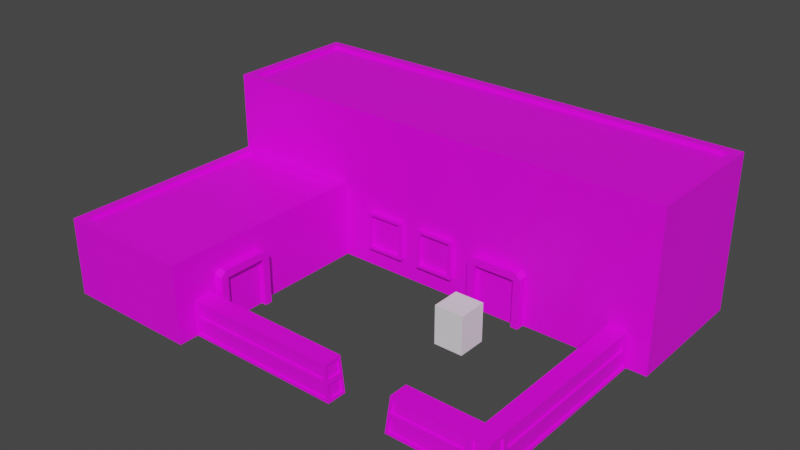 # Source: NATO_Barracks.blend  (saved by Blender 3.2.14; exported with 4.5.12 LTS)
import bpy
from mathutils import Matrix  # noqa: F401  (used for matrix-valued properties, if any)

bpy.ops.wm.read_factory_settings(use_empty=True)
scene = bpy.context.scene
scene.name = 'Scene'

# ---- collections
col_collection = bpy.data.collections.new('Collection'); scene.collection.children.link(col_collection)

# ---- images (referenced by path relative to the original .blend; pixels are not part of the script)
import os
ASSET_DIR = os.environ.get("B2B_ASSET_DIR", "")  # directory of the original .blend (textures are referenced by path, not embedded)
HERE = os.path.dirname(os.path.abspath(__file__))  # packed textures are extracted next to this script under _unpacked/

def load_image(name, relpath, width, height, colorspace="sRGB"):
    """Load a texture the original file referenced (path relative to the .blend, or extracted next to this script)."""
    p = next((c for c in (os.path.join(HERE, relpath), os.path.join(ASSET_DIR, relpath)) if relpath and os.path.exists(c)), "")
    if p:
        img = bpy.data.images.load(p, check_existing=True)
        img.name = name
    else:  # same state as the original file: an image datablock whose file is absent (Cycles renders it pink)
        img = bpy.data.images.new(name, width, height)
        img.source = "FILE"
        img.filepath = "//" + (relpath or name)
    img.colorspace_settings.name = colorspace
    return img
img_color_palette_png = load_image('color-palette.png', 'color-palette.png', 1024, 1024, 'sRGB')

# ---- materials (node trees are filled in below, after node groups)
mat_material = bpy.data.materials.new('Material')
mat_material.use_transparent_shadow = False

# ---- material node trees
mat_material.use_nodes = True; mat_material.node_tree.nodes.clear()
_N = mat_material.node_tree.nodes; _L = mat_material.node_tree.links
n0 = _N.new('ShaderNodeBsdfPrincipled'); n0.name = 'Principled BSDF'; n0.location = (10, 300)
n0.distribution = 'GGX'
n0.subsurface_method = 'RANDOM_WALK_SKIN'
n0.inputs[3].default_value = 1.45
n0.inputs[27].default_value = (0.0, 0.0, 0.0, 1.0)
n0.inputs[28].default_value = 1.0
n1 = _N.new('ShaderNodeOutputMaterial'); n1.name = 'Material Output'; n1.location = (300, 300)
n2 = _N.new('ShaderNodeTexImage'); n2.name = 'Image Texture'; n2.location = (-280, 280)
n2.image = img_color_palette_png
n2.interpolation = 'Closest'
_L.new(n0.outputs[0], n1.inputs[0])
_L.new(n2.outputs[0], n0.inputs[0])
n1.is_active_output = True

# ---- world
world_world = bpy.data.worlds.new('World'); scene.world = world_world
world_world.use_nodes = True; world_world.node_tree.nodes.clear()
_N = world_world.node_tree.nodes; _L = world_world.node_tree.links
n0 = _N.new('ShaderNodeOutputWorld'); n0.name = 'World Output'; n0.location = (300, 300)
n1 = _N.new('ShaderNodeBackground'); n1.name = 'Background'; n1.location = (10, 300)
n1.inputs[0].default_value = (0.05088, 0.05088, 0.05088, 1.0)
_L.new(n1.outputs[0], n0.inputs[0])
n0.is_active_output = True
world_world.color = (0.05088, 0.05088, 0.05088)
world_world.use_sun_shadow = False
world_world.sun_shadow_jitter_overblur = 0.0

# ---- meshes
me_cube = bpy.data.meshes.new('Cube')
me_cube.from_pydata([(-10.77, -13.03, -0.004742), (-10.31, -12.57, 3.995), (-10.77, -2.028, -0.004742), (-10.31, -2.486, 3.995), (-3.773, -13.03, -0.004742), (-4.232, -12.57, 3.995), (-3.773, -2.028, -0.004742), (-4.232, -2.486, 3.995), (-10.77, 4.972, 3.995), (-10.77, 4.972, -0.004742), (-3.773, 4.972, -0.004742), (-3.773, 4.972, 3.995), (13.23, -2.028, 3.995), (13.23, -2.028, -0.004742), (13.23, 4.972, 3.995), (13.23, 4.972, -0.004742), (-10.31, -1.569, 7.995), (-3.773, -1.569, 7.995), (-10.31, 4.514, 7.995), (-3.773, 4.514, 7.995), (12.77, 4.514, 7.995), (12.77, -1.569, 7.995), (-10.77, -13.03, 3.995), (-10.77, -2.028, 3.995), (-3.773, -2.028, 3.995), (-3.773, -13.03, 3.995), (-10.77, -2.028, 7.995), (-3.773, -2.028, 7.995), (-10.77, 4.972, 7.995), (-3.773, 4.972, 7.995), (13.23, 4.972, 7.995), (13.23, -2.028, 7.995), (-3.773, 4.514, 7.798), (-3.773, -1.569, 7.798), (-10.31, -12.57, 3.798), (-10.31, -2.486, 3.798), (-4.232, -2.486, 3.798), (-4.232, -12.57, 3.798), (-10.31, -1.569, 7.798), (-10.31, 4.514, 7.798), (12.77, 4.514, 7.798), (12.77, -1.569, 7.798), (11.23, -11.03, -0.004742), (11.2, -10.93, 1.795), (11.23, -2.036, -0.004742), (11.2, -2.036, 1.795), (12.23, -11.03, -0.004742), (12.15, -10.93, 1.795), (12.23, -2.036, -0.004742), (12.15, -2.036, 1.795), (11.23, -12.03, -0.004742), (11.2, -11.88, 1.795), (12.15, -11.88, 1.795), (12.23, -12.03, -0.004742), (7.227, -11.03, -0.004742), (7.396, -10.93, 1.795), (7.227, -12.03, -0.004742), (7.396, -11.88, 1.795), (4.227, -11.03, -0.004742), (4.027, -11.05, 1.795), (4.227, -12.03, -0.004742), (4.027, -12.0, 1.795), (-3.773, -11.03, -0.004742), (-3.773, -11.05, 1.795), (-3.773, -12.03, -0.004742), (-3.773, -12.0, 1.795), (-10.07, 4.972, 4.995), (-10.07, 4.972, 6.995), (-9.928, 5.241, 5.141), (-9.928, 5.241, 6.85), (-8.073, 4.972, 4.995), (-8.073, 4.972, 6.995), (-8.219, 5.241, 5.141), (-8.219, 5.241, 6.85), (-10.07, 5.241, 6.995), (-10.07, 5.241, 4.995), (-8.073, 5.241, 4.995), (-8.073, 5.241, 6.995), (-9.928, 5.035, 6.85), (-9.928, 5.035, 5.141), (-8.219, 5.035, 5.141), (-8.219, 5.035, 6.85), (-7.073, 4.972, 4.995), (-7.073, 4.972, 6.995), (-6.928, 5.241, 5.141), (-6.928, 5.241, 6.85), (-5.073, 4.972, 4.995), (-5.073, 4.972, 6.995), (-5.219, 5.241, 5.141), (-5.219, 5.241, 6.85), (-7.073, 5.241, 6.995), (-7.073, 5.241, 4.995), (-5.073, 5.241, 4.995), (-5.073, 5.241, 6.995), (-6.928, 5.035, 6.85), (-6.928, 5.035, 5.141), (-5.219, 5.035, 5.141), (-5.219, 5.035, 6.85), (-4.073, 4.972, 4.995), (-4.073, 4.972, 6.995), (-3.928, 5.241, 5.141), (-3.928, 5.241, 6.85), (-2.073, 4.972, 4.995), (-2.073, 4.972, 6.995), (-2.219, 5.241, 5.141), (-2.219, 5.241, 6.85), (-4.073, 5.241, 6.995), (-4.073, 5.241, 4.995), (-2.073, 5.241, 4.995), (-2.073, 5.241, 6.995), (-3.928, 5.035, 6.85), (-3.928, 5.035, 5.141), (-2.219, 5.035, 5.141), (-2.219, 5.035, 6.85), (-1.073, 4.972, 4.995), (-1.073, 4.972, 6.995), (-0.9276, 5.241, 5.141), (-0.9276, 5.241, 6.85), (0.9268, 4.972, 4.995), (0.9268, 4.972, 6.995), (0.7812, 5.241, 5.141), (0.7812, 5.241, 6.85), (-1.073, 5.241, 6.995), (-1.073, 5.241, 4.995), (0.9268, 5.241, 4.995), (0.9268, 5.241, 6.995), (-0.9276, 5.035, 6.85), (-0.9276, 5.035, 5.141), (0.7812, 5.035, 5.141), (0.7812, 5.035, 6.85), (1.927, 4.972, 4.995), (1.927, 4.972, 6.995), (2.072, 5.241, 5.141), (2.072, 5.241, 6.85), (3.927, 4.972, 4.995), (3.927, 4.972, 6.995), (3.781, 5.241, 5.141), (3.781, 5.241, 6.85), (1.927, 5.241, 6.995), (1.927, 5.241, 4.995), (3.927, 5.241, 4.995), (3.927, 5.241, 6.995), (2.072, 5.035, 6.85), (2.072, 5.035, 5.141), (3.781, 5.035, 5.141), (3.781, 5.035, 6.85), (4.927, 4.972, 4.995), (4.927, 4.972, 6.995), (5.072, 5.241, 5.141), (5.072, 5.241, 6.85), (6.927, 4.972, 4.995), (6.927, 4.972, 6.995), (6.781, 5.241, 5.141), (6.781, 5.241, 6.85), (4.927, 5.241, 6.995), (4.927, 5.241, 4.995), (6.927, 5.241, 4.995), (6.927, 5.241, 6.995), (5.072, 5.035, 6.85), (5.072, 5.035, 5.141), (6.781, 5.035, 5.141), (6.781, 5.035, 6.85), (7.927, 4.972, 4.995), (7.927, 4.972, 6.995), (8.072, 5.241, 5.141), (8.072, 5.241, 6.85), (9.927, 4.972, 4.995), (9.927, 4.972, 6.995), (9.781, 5.241, 5.141), (9.781, 5.241, 6.85), (7.927, 5.241, 6.995), (7.927, 5.241, 4.995), (9.927, 5.241, 4.995), (9.927, 5.241, 6.995), (8.072, 5.035, 6.85), (8.072, 5.035, 5.141), (9.781, 5.035, 5.141), (9.781, 5.035, 6.85), (10.93, 4.972, 4.995), (10.93, 4.972, 6.995), (11.07, 5.241, 5.141), (11.07, 5.241, 6.85), (12.93, 4.972, 4.995), (12.93, 4.972, 6.995), (12.78, 5.241, 5.141), (12.78, 5.241, 6.85), (10.93, 5.241, 6.995), (10.93, 5.241, 4.995), (12.93, 5.241, 4.995), (12.93, 5.241, 6.995), (11.07, 5.035, 6.85), (11.07, 5.035, 5.141), (12.78, 5.035, 5.141), (12.78, 5.035, 6.85), (-8.219, 5.035, 2.85), (-8.219, 5.035, 1.141), (-9.928, 5.035, 1.141), (-9.928, 5.035, 2.85), (-8.073, 5.241, 2.995), (-8.073, 5.241, 0.9953), (-10.07, 5.241, 0.9953), (-10.07, 5.241, 2.995), (-8.219, 5.241, 2.85), (-8.219, 5.241, 1.141), (-8.073, 4.972, 2.995), (-8.073, 4.972, 0.9953), (-9.928, 5.241, 2.85), (-9.928, 5.241, 1.141), (-10.07, 4.972, 2.995), (-10.07, 4.972, 0.9953), (-7.073, 4.972, 0.9953), (-7.073, 4.972, 2.995), (-6.928, 5.241, 1.141), (-6.928, 5.241, 2.85), (-5.073, 4.972, 0.9953), (-5.073, 4.972, 2.995), (-5.219, 5.241, 1.141), (-5.219, 5.241, 2.85), (-7.073, 5.241, 2.995), (-7.073, 5.241, 0.9953), (-5.073, 5.241, 0.9953), (-5.073, 5.241, 2.995), (-6.928, 5.035, 2.85), (-6.928, 5.035, 1.141), (-5.219, 5.035, 1.141), (-5.219, 5.035, 2.85), (-4.073, 4.972, 0.9953), (-4.073, 4.972, 2.995), (-3.928, 5.241, 1.141), (-3.928, 5.241, 2.85), (-2.073, 4.972, 0.9953), (-2.073, 4.972, 2.995), (-2.219, 5.241, 1.141), (-2.219, 5.241, 2.85), (-4.073, 5.241, 2.995), (-4.073, 5.241, 0.9953), (-2.073, 5.241, 0.9953), (-2.073, 5.241, 2.995), (-3.928, 5.035, 2.85), (-3.928, 5.035, 1.141), (-2.219, 5.035, 1.141), (-2.219, 5.035, 2.85), (-1.073, 4.972, 0.9953), (-1.073, 4.972, 2.995), (-0.9276, 5.241, 1.141), (-0.9276, 5.241, 2.85), (0.9268, 4.972, 0.9953), (0.9268, 4.972, 2.995), (0.7812, 5.241, 1.141), (0.7812, 5.241, 2.85), (-1.073, 5.241, 2.995), (-1.073, 5.241, 0.9953), (0.9268, 5.241, 0.9953), (0.9268, 5.241, 2.995), (-0.9276, 5.035, 2.85), (-0.9276, 5.035, 1.141), (0.7812, 5.035, 1.141), (0.7812, 5.035, 2.85), (1.927, 4.972, 0.9953), (1.927, 4.972, 2.995), (2.072, 5.241, 1.141), (2.072, 5.241, 2.85), (3.927, 4.972, 0.9953), (3.927, 4.972, 2.995), (3.781, 5.241, 1.141), (3.781, 5.241, 2.85), (1.927, 5.241, 2.995), (1.927, 5.241, 0.9953), (3.927, 5.241, 0.9953), (3.927, 5.241, 2.995), (2.072, 5.035, 2.85), (2.072, 5.035, 1.141), (3.781, 5.035, 1.141), (3.781, 5.035, 2.85), (4.927, 4.972, 0.9953), (4.927, 4.972, 2.995), (5.072, 5.241, 1.141), (5.072, 5.241, 2.85), (6.927, 4.972, 0.9953), (6.927, 4.972, 2.995), (6.781, 5.241, 1.141), (6.781, 5.241, 2.85), (4.927, 5.241, 2.995), (4.927, 5.241, 0.9953), (6.927, 5.241, 0.9953), (6.927, 5.241, 2.995), (5.072, 5.035, 2.85), (5.072, 5.035, 1.141), (6.781, 5.035, 1.141), (6.781, 5.035, 2.85), (7.927, 4.972, 0.9953), (7.927, 4.972, 2.995), (8.072, 5.241, 1.141), (8.072, 5.241, 2.85), (9.927, 4.972, 0.9953), (9.927, 4.972, 2.995), (9.781, 5.241, 1.141), (9.781, 5.241, 2.85), (7.927, 5.241, 2.995), (7.927, 5.241, 0.9953), (9.927, 5.241, 0.9953), (9.927, 5.241, 2.995), (8.072, 5.035, 2.85), (8.072, 5.035, 1.141), (9.781, 5.035, 1.141), (9.781, 5.035, 2.85), (10.93, 4.972, 0.9953), (10.93, 4.972, 2.995), (11.07, 5.241, 1.141), (11.07, 5.241, 2.85), (12.93, 4.972, 0.9953), (12.93, 4.972, 2.995), (12.78, 5.241, 1.141), (12.78, 5.241, 2.85), (10.93, 5.241, 2.995), (10.93, 5.241, 0.9953), (12.93, 5.241, 0.9953), (12.93, 5.241, 2.995), (11.07, 5.035, 2.85), (11.07, 5.035, 1.141), (12.78, 5.035, 1.141), (12.78, 5.035, 2.85), (4.039, -2.028, -0.004742), (4.414, -2.201, -0.007417), (6.939, -2.028, -0.004742), (4.414, -2.476, 2.423), (4.039, -2.476, -0.007417), (6.564, -2.476, 2.423), (6.939, -2.476, -0.007417), (6.564, -2.201, -0.007417), (4.414, -2.476, -0.007417), (6.564, -2.476, -0.007417), (4.039, -2.028, 2.548), (4.289, -2.028, 2.798), (4.289, -2.476, 2.798), (4.039, -2.476, 2.548), (4.216, -2.476, 2.621), (6.689, -2.028, 2.798), (6.939, -2.028, 2.548), (6.939, -2.476, 2.548), (6.689, -2.476, 2.798), (6.762, -2.476, 2.621), (4.414, -2.201, 2.423), (6.564, -2.201, 2.423), (-3.787, -10.75, -0.004742), (-3.614, -10.38, -0.007417), (-3.787, -7.854, -0.004742), (-3.339, -10.38, 2.423), (-3.339, -10.75, -0.007417), (-3.339, -8.228, 2.423), (-3.339, -7.854, -0.007417), (-3.614, -8.228, -0.007417), (-3.339, -10.38, -0.007417), (-3.339, -8.228, -0.007417), (-3.787, -10.75, 2.548), (-3.787, -10.5, 2.798), (-3.339, -10.5, 2.798), (-3.339, -10.75, 2.548), (-3.339, -10.58, 2.621), (-3.787, -8.104, 2.798), (-3.787, -7.854, 2.548), (-3.339, -7.854, 2.548), (-3.339, -8.104, 2.798), (-3.339, -8.03, 2.621), (-3.614, -10.38, 2.423), (-3.614, -8.228, 2.423), (4.127, -11.04, 0.8953), (4.127, -12.02, 0.8953), (-3.773, -11.04, 0.8953), (-3.773, -12.02, 0.8953), (11.21, -10.98, 0.8953), (11.21, -2.036, 0.8953), (12.19, -2.036, 0.8953), (12.19, -10.98, 0.8953), (11.21, -11.96, 0.8953), (12.19, -11.96, 0.8953), (7.311, -10.98, 0.8953), (7.311, -11.96, 0.8953), (11.21, -10.85, 1.023), (11.2, -10.81, 1.668), (11.2, -2.489, 1.668), (11.21, -2.361, 1.023), (12.18, -2.361, 1.023), (12.15, -2.489, 1.668), (12.15, -10.81, 1.668), (12.18, -10.85, 1.023), (12.05, -11.95, 1.022), (12.02, -11.89, 1.668), (11.33, -11.89, 1.668), (11.34, -11.95, 1.022), (12.18, -11.1, 1.023), (12.15, -11.07, 1.668), (12.15, -11.77, 1.668), (12.18, -11.82, 1.023), (7.299, -11.12, 0.7683), (7.239, -11.15, 0.1222), (7.239, -11.89, 0.1222), (7.299, -11.84, 0.7683), (11.09, -10.99, 0.768), (11.1, -11.02, 0.1226), (7.367, -11.02, 0.1226), (7.427, -10.99, 0.768), (11.08, -11.95, 1.022), (11.07, -11.89, 1.668), (7.512, -11.89, 1.668), (7.451, -11.95, 1.022), (4.141, -11.17, 0.7686), (4.141, -11.89, 0.7686), (4.213, -11.9, 0.1219), (4.213, -11.16, 0.1219), (4.013, -11.04, 0.7678), (4.084, -11.03, 0.1227), (-3.631, -11.03, 0.1227), (-3.559, -11.04, 0.7678), (3.984, -12.01, 1.023), (3.913, -12.0, 1.668), (-3.459, -12.0, 1.668), (-3.531, -12.01, 1.023), (4.084, -12.03, 0.1227), (4.013, -12.02, 0.7678), (-3.559, -12.02, 0.7678), (-3.631, -12.03, 0.1227), (3.913, -11.05, 1.668), (3.984, -11.04, 1.023), (-3.531, -11.04, 1.023), (-3.459, -11.05, 1.668), (4.041, -11.18, 1.669), (4.041, -11.88, 1.669), (4.113, -11.89, 1.022), (4.113, -11.17, 1.022), (11.1, -12.02, 0.1223), (11.09, -11.97, 0.7682), (7.427, -11.97, 0.7682), (7.367, -12.02, 0.1223), (11.07, -10.94, 1.668), (11.08, -10.97, 1.023), (7.451, -10.97, 1.023), (7.512, -10.94, 1.668), (7.384, -11.07, 1.668), (7.323, -11.1, 1.022), (7.323, -11.82, 1.022), (7.384, -11.77, 1.668), (12.22, -11.15, 0.1226), (12.19, -11.12, 0.7679), (12.19, -11.84, 0.7679), (12.22, -11.89, 0.1226), (12.09, -12.02, 0.1223), (12.06, -11.97, 0.7682), (11.34, -11.97, 0.7682), (11.35, -12.02, 0.1223), (12.22, -2.183, 0.1226), (12.19, -2.311, 0.7679), (12.19, -10.86, 0.7679), (12.22, -10.89, 0.1226), (11.22, -10.89, 0.1227), (11.21, -10.86, 0.7678), (11.21, -2.311, 0.7678), (11.22, -2.183, 0.1227), (11.3, -10.85, 1.024), (11.29, -10.81, 1.669), (11.3, -2.361, 1.024), (11.29, -2.489, 1.669), (12.06, -2.489, 1.664), (12.09, -2.361, 1.019), (12.09, -10.85, 1.019), (12.06, -10.81, 1.664), (12.02, -11.8, 1.661), (12.05, -11.86, 1.015), (11.34, -11.86, 1.015), (11.33, -11.8, 1.661), (12.06, -11.07, 1.664), (12.09, -11.1, 1.019), (12.09, -11.82, 1.019), (12.06, -11.77, 1.664), (7.329, -11.15, 0.1137), (7.39, -11.12, 0.7599), (7.39, -11.84, 0.7599), (7.329, -11.89, 0.1137), (11.1, -11.11, 0.1273), (11.09, -11.08, 0.7727), (7.427, -11.08, 0.7727), (7.367, -11.11, 0.1273), (11.08, -11.86, 1.015), (11.07, -11.8, 1.661), (7.451, -11.86, 1.015), (7.512, -11.8, 1.661), (4.051, -11.89, 0.7586), (4.051, -11.17, 0.7586), (4.123, -11.16, 0.1119), (4.123, -11.9, 0.1119), (4.084, -11.12, 0.1215), (4.013, -11.13, 0.7665), (-3.559, -11.13, 0.7665), (-3.631, -11.12, 0.1215), (3.984, -11.92, 1.021), (3.913, -11.91, 1.667), (-3.531, -11.92, 1.021), (-3.459, -11.91, 1.667), (4.084, -11.94, 0.1215), (4.013, -11.93, 0.7665), (-3.631, -11.94, 0.1215), (-3.559, -11.93, 0.7665), (3.984, -11.13, 1.021), (3.913, -11.14, 1.667), (-3.459, -11.14, 1.667), (-3.531, -11.13, 1.021), (3.951, -11.88, 1.659), (3.951, -11.18, 1.659), (4.023, -11.17, 1.012), (4.023, -11.89, 1.012), (11.1, -11.93, 0.1151), (11.09, -11.88, 0.761), (7.367, -11.93, 0.1151), (7.427, -11.88, 0.761), (11.08, -11.06, 1.027), (11.07, -11.03, 1.673), (7.512, -11.03, 1.673), (7.451, -11.06, 1.027), (7.413, -11.1, 1.014), (7.474, -11.07, 1.66), (7.474, -11.77, 1.66), (7.413, -11.82, 1.014), (12.1, -11.12, 0.7638), (12.13, -11.15, 0.1185), (12.13, -11.89, 0.1185), (12.1, -11.84, 0.7638), (12.06, -11.88, 0.761), (12.09, -11.93, 0.1151), (11.35, -11.93, 0.1151), (11.34, -11.88, 0.761), (12.1, -2.311, 0.7638), (12.13, -2.183, 0.1185), (12.13, -10.89, 0.1185), (12.1, -10.86, 0.7638), (11.32, -10.89, 0.1243), (11.3, -10.86, 0.7694), (11.32, -2.183, 0.1243), (11.3, -2.311, 0.7694), (0.9268, -2.028, 0.9953), (0.9268, -2.028, 2.995), (1.072, -2.297, 1.141), (1.072, -2.297, 2.85), (2.927, -2.028, 0.9953), (2.927, -2.028, 2.995), (2.781, -2.297, 1.141), (2.781, -2.297, 2.85), (0.9268, -2.297, 2.995), (0.9268, -2.297, 0.9953), (2.927, -2.297, 0.9953), (2.927, -2.297, 2.995), (1.072, -2.091, 2.85), (1.072, -2.091, 1.141), (2.781, -2.091, 1.141), (2.781, -2.091, 2.85), (-2.073, -2.028, 0.9953), (-2.073, -2.028, 2.995), (-1.928, -2.297, 1.141), (-1.928, -2.297, 2.85), (-0.0732, -2.028, 0.9953), (-0.0732, -2.028, 2.995), (-0.2188, -2.297, 1.141), (-0.2188, -2.297, 2.85), (-2.073, -2.297, 2.995), (-2.073, -2.297, 0.9953), (-0.0732, -2.297, 0.9953), (-0.0732, -2.297, 2.995), (-1.928, -2.091, 2.85), (-1.928, -2.091, 1.141), (-0.2188, -2.091, 1.141), (-0.2188, -2.091, 2.85)], [], [(0, 22, 23, 2), (24, 6, 13, 12), (6, 24, 25, 4), (4, 25, 22, 0), (5, 7, 36, 37), (9, 8, 11, 10), (8, 23, 26, 28), (2, 23, 8, 9), (12, 13, 15, 14), (12, 14, 30, 31), (10, 11, 14, 15), (19, 18, 39, 32), (17, 21, 41, 33), (14, 11, 29, 30), (23, 24, 27, 26), (24, 12, 31, 27), (11, 8, 28, 29), (1, 3, 23, 22), (3, 7, 24, 23), (7, 5, 25, 24), (5, 1, 22, 25), (17, 16, 26, 27), (18, 19, 29, 28), (16, 18, 28, 26), (20, 21, 31, 30), (21, 17, 27, 31), (19, 20, 30, 29), (36, 35, 34, 37), (38, 33, 32, 39), (32, 33, 41, 40), (20, 19, 32, 40), (18, 16, 38, 39), (1, 5, 37, 34), (3, 1, 34, 35), (21, 20, 40, 41), (16, 17, 33, 38), (7, 3, 35, 36), (435, 436, 517, 514), (371, 45, 49, 372), (385, 382, 463, 464), (42, 50, 56, 54), (44, 48, 46, 42), (49, 45, 43, 47), (396, 397, 476, 477), (42, 46, 53, 50), (47, 43, 51, 52), (437, 434, 515, 516), (382, 383, 462, 463), (448, 449, 528, 529), (395, 396, 477, 474), (51, 43, 55, 57), (434, 435, 514, 515), (368, 62, 64, 369), (58, 60, 64, 62), (447, 448, 529, 526), (61, 59, 63, 65), (397, 394, 475, 476), (66, 67, 74, 75), (69, 73, 81, 78), (76, 77, 71, 70), (70, 71, 67, 66), (75, 76, 70, 66), (77, 74, 67, 71), (69, 68, 75, 74), (68, 72, 76, 75), (73, 69, 74, 77), (72, 73, 77, 76), (79, 78, 81, 80), (68, 69, 78, 79), (73, 72, 80, 81), (72, 68, 79, 80), (82, 83, 90, 91), (85, 89, 97, 94), (92, 93, 87, 86), (86, 87, 83, 82), (91, 92, 86, 82), (93, 90, 83, 87), (85, 84, 91, 90), (84, 88, 92, 91), (89, 85, 90, 93), (88, 89, 93, 92), (95, 94, 97, 96), (84, 85, 94, 95), (89, 88, 96, 97), (88, 84, 95, 96), (98, 99, 106, 107), (101, 105, 113, 110), (108, 109, 103, 102), (102, 103, 99, 98), (107, 108, 102, 98), (109, 106, 99, 103), (101, 100, 107, 106), (100, 104, 108, 107), (105, 101, 106, 109), (104, 105, 109, 108), (111, 110, 113, 112), (100, 101, 110, 111), (105, 104, 112, 113), (104, 100, 111, 112), (114, 115, 122, 123), (117, 121, 129, 126), (124, 125, 119, 118), (118, 119, 115, 114), (123, 124, 118, 114), (125, 122, 115, 119), (117, 116, 123, 122), (116, 120, 124, 123), (121, 117, 122, 125), (120, 121, 125, 124), (127, 126, 129, 128), (116, 117, 126, 127), (121, 120, 128, 129), (120, 116, 127, 128), (130, 131, 138, 139), (133, 137, 145, 142), (140, 141, 135, 134), (134, 135, 131, 130), (139, 140, 134, 130), (141, 138, 131, 135), (133, 132, 139, 138), (132, 136, 140, 139), (137, 133, 138, 141), (136, 137, 141, 140), (143, 142, 145, 144), (132, 133, 142, 143), (137, 136, 144, 145), (136, 132, 143, 144), (146, 147, 154, 155), (149, 153, 161, 158), (156, 157, 151, 150), (150, 151, 147, 146), (155, 156, 150, 146), (157, 154, 147, 151), (149, 148, 155, 154), (148, 152, 156, 155), (153, 149, 154, 157), (152, 153, 157, 156), (159, 158, 161, 160), (148, 149, 158, 159), (153, 152, 160, 161), (152, 148, 159, 160), (162, 163, 170, 171), (165, 169, 177, 174), (172, 173, 167, 166), (166, 167, 163, 162), (171, 172, 166, 162), (173, 170, 163, 167), (165, 164, 171, 170), (164, 168, 172, 171), (169, 165, 170, 173), (168, 169, 173, 172), (175, 174, 177, 176), (164, 165, 174, 175), (169, 168, 176, 177), (168, 164, 175, 176), (178, 179, 186, 187), (181, 185, 193, 190), (188, 189, 183, 182), (182, 183, 179, 178), (187, 188, 182, 178), (189, 186, 179, 183), (181, 180, 187, 186), (180, 184, 188, 187), (185, 181, 186, 189), (184, 185, 189, 188), (191, 190, 193, 192), (180, 181, 190, 191), (185, 184, 192, 193), (184, 180, 191, 192), (203, 207, 196, 195), (202, 203, 195, 194), (207, 206, 197, 196), (196, 197, 194, 195), (203, 202, 198, 199), (202, 206, 201, 198), (207, 203, 199, 200), (206, 207, 200, 201), (198, 201, 208, 204), (200, 199, 205, 209), (205, 204, 208, 209), (199, 198, 204, 205), (206, 202, 194, 197), (209, 208, 201, 200), (210, 211, 218, 219), (213, 217, 225, 222), (220, 221, 215, 214), (214, 215, 211, 210), (219, 220, 214, 210), (221, 218, 211, 215), (213, 212, 219, 218), (212, 216, 220, 219), (217, 213, 218, 221), (216, 217, 221, 220), (223, 222, 225, 224), (212, 213, 222, 223), (217, 216, 224, 225), (216, 212, 223, 224), (226, 227, 234, 235), (229, 233, 241, 238), (236, 237, 231, 230), (230, 231, 227, 226), (235, 236, 230, 226), (237, 234, 227, 231), (229, 228, 235, 234), (228, 232, 236, 235), (233, 229, 234, 237), (232, 233, 237, 236), (239, 238, 241, 240), (228, 229, 238, 239), (233, 232, 240, 241), (232, 228, 239, 240), (242, 243, 250, 251), (245, 249, 257, 254), (252, 253, 247, 246), (246, 247, 243, 242), (251, 252, 246, 242), (253, 250, 243, 247), (245, 244, 251, 250), (244, 248, 252, 251), (249, 245, 250, 253), (248, 249, 253, 252), (255, 254, 257, 256), (244, 245, 254, 255), (249, 248, 256, 257), (248, 244, 255, 256), (258, 259, 266, 267), (261, 265, 273, 270), (268, 269, 263, 262), (262, 263, 259, 258), (267, 268, 262, 258), (269, 266, 259, 263), (261, 260, 267, 266), (260, 264, 268, 267), (265, 261, 266, 269), (264, 265, 269, 268), (271, 270, 273, 272), (260, 261, 270, 271), (265, 264, 272, 273), (264, 260, 271, 272), (274, 275, 282, 283), (277, 281, 289, 286), (284, 285, 279, 278), (278, 279, 275, 274), (283, 284, 278, 274), (285, 282, 275, 279), (277, 276, 283, 282), (276, 280, 284, 283), (281, 277, 282, 285), (280, 281, 285, 284), (287, 286, 289, 288), (276, 277, 286, 287), (281, 280, 288, 289), (280, 276, 287, 288), (290, 291, 298, 299), (293, 297, 305, 302), (300, 301, 295, 294), (294, 295, 291, 290), (299, 300, 294, 290), (301, 298, 291, 295), (293, 292, 299, 298), (292, 296, 300, 299), (297, 293, 298, 301), (296, 297, 301, 300), (303, 302, 305, 304), (292, 293, 302, 303), (297, 296, 304, 305), (296, 292, 303, 304), (306, 307, 314, 315), (309, 313, 321, 318), (316, 317, 311, 310), (310, 311, 307, 306), (315, 316, 310, 306), (317, 314, 307, 311), (309, 308, 315, 314), (308, 312, 316, 315), (313, 309, 314, 317), (312, 313, 317, 316), (319, 318, 321, 320), (308, 309, 318, 319), (313, 312, 320, 321), (312, 308, 319, 320), (332, 333, 337, 338, 324, 322), (325, 330, 323, 342), (327, 331, 328, 339, 341), (330, 325, 336, 335, 326), (337, 333, 334, 340), (342, 323, 329, 343), (325, 327, 341, 340, 334, 336), (334, 335, 336), (334, 333, 332, 335), (332, 322, 326, 335), (339, 340, 341), (339, 338, 337, 340), (324, 338, 339, 328), (354, 355, 359, 360, 346, 344), (331, 327, 343, 329), (327, 325, 342, 343), (347, 352, 345, 364), (349, 353, 350, 361, 363), (352, 347, 358, 357, 348), (359, 355, 356, 362), (364, 345, 351, 365), (347, 349, 363, 362, 356, 358), (356, 357, 358), (356, 355, 354, 357), (354, 344, 348, 357), (361, 362, 363), (361, 360, 359, 362), (346, 360, 361, 350), (353, 349, 365, 351), (349, 347, 364, 365), (408, 409, 488, 489), (449, 446, 527, 528), (63, 368, 369, 65), (394, 395, 474, 475), (407, 408, 489, 486), (446, 447, 526, 527), (409, 406, 487, 488), (420, 421, 500, 501), (406, 407, 486, 487), (419, 420, 501, 499), (44, 371, 372, 48), (380, 381, 460, 461), (370, 43, 379, 378), (43, 45, 380, 379), (45, 371, 381, 380), (371, 370, 378, 381), (372, 49, 383, 382), (49, 47, 384, 383), (47, 373, 385, 384), (373, 372, 382, 385), (375, 52, 387, 386), (52, 51, 388, 387), (51, 374, 389, 388), (374, 375, 386, 389), (373, 47, 391, 390), (47, 52, 392, 391), (52, 375, 393, 392), (375, 373, 390, 393), (376, 54, 395, 394), (54, 56, 396, 395), (56, 377, 397, 396), (377, 376, 394, 397), (370, 42, 399, 398), (42, 54, 400, 399), (54, 376, 401, 400), (376, 370, 398, 401), (374, 51, 403, 402), (51, 57, 404, 403), (57, 377, 405, 404), (377, 374, 402, 405), (366, 367, 407, 406), (367, 60, 408, 407), (60, 58, 409, 408), (58, 366, 406, 409), (366, 58, 411, 410), (58, 62, 412, 411), (62, 368, 413, 412), (368, 366, 410, 413), (367, 61, 415, 414), (61, 65, 416, 415), (65, 369, 417, 416), (369, 367, 414, 417), (60, 367, 419, 418), (367, 369, 420, 419), (369, 64, 421, 420), (64, 60, 418, 421), (59, 366, 423, 422), (366, 368, 424, 423), (368, 63, 425, 424), (63, 59, 422, 425), (59, 61, 427, 426), (61, 367, 428, 427), (367, 366, 429, 428), (366, 59, 426, 429), (50, 374, 431, 430), (374, 377, 432, 431), (377, 56, 433, 432), (56, 50, 430, 433), (43, 370, 435, 434), (370, 376, 436, 435), (376, 55, 437, 436), (55, 43, 434, 437), (55, 376, 439, 438), (376, 377, 440, 439), (377, 57, 441, 440), (57, 55, 438, 441), (46, 373, 443, 442), (373, 375, 444, 443), (375, 53, 445, 444), (53, 46, 442, 445), (53, 375, 447, 446), (375, 374, 448, 447), (374, 50, 449, 448), (50, 53, 446, 449), (48, 372, 451, 450), (372, 373, 452, 451), (373, 46, 453, 452), (46, 48, 450, 453), (42, 370, 455, 454), (370, 371, 456, 455), (371, 44, 457, 456), (44, 42, 454, 457), (458, 459, 461, 460), (463, 462, 465, 464), (467, 466, 469, 468), (471, 470, 473, 472), (475, 474, 477, 476), (479, 478, 481, 480), (482, 483, 485, 484), (487, 486, 489, 488), (491, 490, 493, 492), (494, 495, 497, 496), (498, 499, 501, 500), (503, 502, 505, 504), (507, 506, 509, 508), (510, 511, 513, 512), (515, 514, 517, 516), (519, 518, 521, 520), (523, 522, 525, 524), (527, 526, 529, 528), (531, 530, 533, 532), (534, 535, 537, 536), (422, 423, 502, 503), (383, 384, 465, 462), (436, 437, 516, 517), (425, 422, 503, 504), (384, 385, 464, 465), (423, 424, 505, 502), (410, 411, 490, 491), (424, 425, 504, 505), (413, 410, 491, 492), (450, 451, 530, 531), (411, 412, 493, 490), (398, 399, 478, 479), (453, 450, 531, 532), (412, 413, 492, 493), (401, 398, 479, 480), (451, 452, 533, 530), (438, 439, 518, 519), (399, 400, 481, 478), (452, 453, 532, 533), (386, 387, 466, 467), (441, 438, 519, 520), (400, 401, 480, 481), (389, 386, 467, 468), (439, 440, 521, 518), (426, 427, 506, 507), (387, 388, 469, 466), (440, 441, 520, 521), (429, 426, 507, 508), (388, 389, 468, 469), (427, 428, 509, 506), (414, 415, 495, 494), (428, 429, 508, 509), (417, 414, 494, 496), (454, 455, 535, 534), (415, 416, 497, 495), (402, 403, 483, 482), (457, 454, 534, 536), (416, 417, 496, 497), (405, 402, 482, 484), (455, 456, 537, 535), (442, 443, 522, 523), (403, 404, 485, 483), (456, 457, 536, 537), (390, 391, 470, 471), (445, 442, 523, 524), (404, 405, 484, 485), (393, 390, 471, 472), (443, 444, 525, 522), (430, 431, 511, 510), (391, 392, 473, 470), (444, 445, 524, 525), (378, 379, 459, 458), (433, 430, 510, 512), (392, 393, 472, 473), (381, 378, 458, 460), (431, 432, 513, 511), (418, 419, 499, 498), (379, 380, 461, 459), (432, 433, 512, 513), (421, 418, 498, 500), (538, 547, 546, 539), (541, 550, 553, 545), (548, 542, 543, 549), (542, 538, 539, 543), (547, 538, 542, 548), (549, 543, 539, 546), (541, 546, 547, 540), (540, 547, 548, 544), (545, 549, 546, 541), (544, 548, 549, 545), (551, 552, 553, 550), (540, 551, 550, 541), (545, 553, 552, 544), (544, 552, 551, 540), (554, 563, 562, 555), (557, 566, 569, 561), (564, 558, 559, 565), (558, 554, 555, 559), (563, 554, 558, 564), (565, 559, 555, 562), (557, 562, 563, 556), (556, 563, 564, 560), (561, 565, 562, 557), (560, 564, 565, 561), (567, 568, 569, 566), (556, 567, 566, 557), (561, 569, 568, 560), (560, 568, 567, 556)])
_uv = me_cube.uv_layers.new(name='UVMap')
_uv.uv.foreach_set('vector', [0.1156, 0.9093, 0.1156, 0.9093, 0.1156, 0.9093, 0.1156, 0.9093, 0.1156, 0.9093, 0.1156, 0.9093, 0.1156, 0.9093, 0.1156, 0.9093, 0.1156, 0.9093, 0.1156, 0.9093, 0.1156, 0.9093, 0.1156, 0.9093, 0.1156, 0.9093, 0.1156, 0.9093, 0.1156, 0.9093, 0.1156, 0.9093, 0.1156, 0.9093, 0.1156, 0.9093, 0.1156, 0.9093, 0.1156, 0.9093, 0.1156, 0.9093, 0.1156, 0.9093, 0.1156, 0.9093, 0.1156, 0.9093, 0.1156, 0.9093, 0.1156, 0.9093, 0.1156, 0.9093, 0.1156, 0.9093, 0.1156, 0.9093, 0.1156, 0.9093, 0.1156, 0.9093, 0.1156, 0.9093, 0.1156, 0.9093, 0.1156, 0.9093, 0.1156, 0.9093, 0.1156, 0.9093, 0.1156, 0.9093, 0.1156, 0.9093, 0.1156, 0.9093, 0.1156, 0.9093, 0.1156, 0.9093, 0.1156, 0.9093, 0.1156, 0.9093, 0.1156, 0.9093, 0.1156, 0.9093, 0.1156, 0.9093, 0.1156, 0.9093, 0.1156, 0.9093, 0.1156, 0.9093, 0.1156, 0.9093, 0.1156, 0.9093, 0.1156, 0.9093, 0.1156, 0.9093, 0.1156, 0.9093, 0.1156, 0.9093, 0.1156, 0.9093, 0.1156, 0.9093, 0.1156, 0.9093, 0.1156, 0.9093, 0.1156, 0.9093, 0.1156, 0.9093, 0.1156, 0.9093, 0.1156, 0.9093, 0.1156, 0.9093, 0.1156, 0.9093, 0.1156, 0.9093, 0.1156, 0.9093, 0.1156, 0.9093, 0.1156, 0.9093, 0.1156, 0.9093, 0.1156, 0.9093, 0.1156, 0.9093, 0.1156, 0.9093, 0.1156, 0.9093, 0.1156, 0.9093, 0.1156, 0.9093, 0.1156, 0.9093, 0.1156, 0.9093, 0.1156, 0.9093, 0.1156, 0.9093, 0.1156, 0.9093, 0.1156, 0.9093, 0.1156, 0.9093, 0.1156, 0.9093, 0.1156, 0.9093, 0.1156, 0.9093, 0.1156, 0.9093, 0.1156, 0.9093, 0.1156, 0.9093, 0.1156, 0.9093, 0.1156, 0.9093, 0.1156, 0.9093, 0.1156, 0.9093, 0.1156, 0.9093, 0.1156, 0.9093, 0.1156, 0.9093, 0.1156, 0.9093, 0.1156, 0.9093, 0.1156, 0.9093, 0.1156, 0.9093, 0.1156, 0.9093, 0.1156, 0.9093, 0.1156, 0.9093, 0.1156, 0.9093, 0.1156, 0.9093, 0.1156, 0.9093, 0.1156, 0.9093, 0.1156, 0.9093, 0.1732, 0.8389, 0.1732, 0.8389, 0.1732, 0.8389, 0.1732, 0.8389, 0.1732, 0.8389, 0.1732, 0.8389, 0.1732, 0.8389, 0.1732, 0.8389, 0.1732, 0.8389, 0.1732, 0.8389, 0.1732, 0.8389, 0.1732, 0.8389, 0.1156, 0.9093, 0.1156, 0.9093, 0.1156, 0.9093, 0.1156, 0.9093, 0.1156, 0.9093, 0.1156, 0.9093, 0.1156, 0.9093, 0.1156, 0.9093, 0.1156, 0.9093, 0.1156, 0.9093, 0.1156, 0.9093, 0.1156, 0.9093, 0.1156, 0.9093, 0.1156, 0.9093, 0.1156, 0.9093, 0.1156, 0.9093, 0.1156, 0.9093, 0.1156, 0.9093, 0.1156, 0.9093, 0.1156, 0.9093, 0.1156, 0.9093, 0.1156, 0.9093, 0.1156, 0.9093, 0.1156, 0.9093, 0.1156, 0.9093, 0.1156, 0.9093, 0.1156, 0.9093, 0.1156, 0.9093, 0.1714, 0.81, 0.1714, 0.81, 0.1714, 0.81, 0.1714, 0.81, 0.1714, 0.81, 0.1714, 0.81, 0.1714, 0.81, 0.1714, 0.81, 0.1714, 0.81, 0.1714, 0.81, 0.1714, 0.81, 0.1714, 0.81, 0.1714, 0.81, 0.1714, 0.81, 0.1714, 0.81, 0.1714, 0.81, 0.1714, 0.81, 0.1714, 0.81, 0.1714, 0.81, 0.1714, 0.81, 0.1714, 0.81, 0.1714, 0.81, 0.1714, 0.81, 0.1714, 0.81, 0.1714, 0.81, 0.1714, 0.81, 0.1714, 0.81, 0.1714, 0.81, 0.1714, 0.81, 0.1714, 0.81, 0.1714, 0.81, 0.1714, 0.81, 0.1714, 0.81, 0.1714, 0.81, 0.1714, 0.81, 0.1714, 0.81, 0.1714, 0.81, 0.1714, 0.81, 0.1714, 0.81, 0.1714, 0.81, 0.1714, 0.81, 0.1714, 0.81, 0.1714, 0.81, 0.1714, 0.81, 0.1714, 0.81, 0.1714, 0.81, 0.1714, 0.81, 0.1714, 0.81, 0.1714, 0.81, 0.1714, 0.81, 0.1714, 0.81, 0.1714, 0.81, 0.1714, 0.81, 0.1714, 0.81, 0.1714, 0.81, 0.1714, 0.81, 0.1714, 0.81, 0.1714, 0.81, 0.1714, 0.81, 0.1714, 0.81, 0.1714, 0.81, 0.1714, 0.81, 0.1714, 0.81, 0.1714, 0.81, 0.1714, 0.81, 0.1714, 0.81, 0.1714, 0.81, 0.1714, 0.81, 0.1714, 0.81, 0.1714, 0.81, 0.1714, 0.81, 0.1714, 0.81, 0.1714, 0.81, 0.1714, 0.81, 0.1714, 0.81, 0.1714, 0.81, 0.1714, 0.81, 0.1714, 0.81, 0.1714, 0.81, 0.1714, 0.81, 0.1156, 0.9093, 0.1156, 0.9093, 0.1156, 0.9093, 0.1156, 0.9093, 0.1156, 0.9093, 0.1156, 0.9093, 0.1156, 0.9093, 0.1156, 0.9093, 0.1156, 0.9093, 0.1156, 0.9093, 0.1156, 0.9093, 0.1156, 0.9093, 0.1156, 0.9093, 0.1156, 0.9093, 0.1156, 0.9093, 0.1156, 0.9093, 0.1156, 0.9093, 0.1156, 0.9093, 0.1156, 0.9093, 0.1156, 0.9093, 0.1156, 0.9093, 0.1156, 0.9093, 0.1156, 0.9093, 0.1156, 0.9093, 0.1156, 0.9093, 0.1156, 0.9093, 0.1156, 0.9093, 0.1156, 0.9093, 0.1156, 0.9093, 0.1156, 0.9093, 0.1156, 0.9093, 0.1156, 0.9093, 0.1156, 0.9093, 0.1156, 0.9093, 0.1156, 0.9093, 0.1156, 0.9093, 0.1156, 0.9093, 0.1156, 0.9093, 0.1156, 0.9093, 0.1156, 0.9093, 0.4788, 0.5811, 0.4788, 0.5811, 0.4788, 0.5811, 0.4788, 0.5811, 0.1156, 0.9093, 0.1156, 0.9093, 0.1156, 0.9093, 0.1156, 0.9093, 0.1156, 0.9093, 0.1156, 0.9093, 0.1156, 0.9093, 0.1156, 0.9093, 0.1156, 0.9093, 0.1156, 0.9093, 0.1156, 0.9093, 0.1156, 0.9093, 0.1156, 0.9093, 0.1156, 0.9093, 0.1156, 0.9093, 0.1156, 0.9093, 0.1156, 0.9093, 0.1156, 0.9093, 0.1156, 0.9093, 0.1156, 0.9093, 0.1156, 0.9093, 0.1156, 0.9093, 0.1156, 0.9093, 0.1156, 0.9093, 0.1156, 0.9093, 0.1156, 0.9093, 0.1156, 0.9093, 0.1156, 0.9093, 0.1156, 0.9093, 0.1156, 0.9093, 0.1156, 0.9093, 0.1156, 0.9093, 0.1156, 0.9093, 0.1156, 0.9093, 0.1156, 0.9093, 0.1156, 0.9093, 0.1156, 0.9093, 0.1156, 0.9093, 0.1156, 0.9093, 0.1156, 0.9093, 0.1156, 0.9093, 0.1156, 0.9093, 0.1156, 0.9093, 0.1156, 0.9093, 0.1156, 0.9093, 0.1156, 0.9093, 0.1156, 0.9093, 0.1156, 0.9093, 0.1156, 0.9093, 0.1156, 0.9093, 0.1156, 0.9093, 0.1156, 0.9093, 0.4788, 0.5811, 0.4788, 0.5811, 0.4788, 0.5811, 0.4788, 0.5811, 0.1156, 0.9093, 0.1156, 0.9093, 0.1156, 0.9093, 0.1156, 0.9093, 0.1156, 0.9093, 0.1156, 0.9093, 0.1156, 0.9093, 0.1156, 0.9093, 0.1156, 0.9093, 0.1156, 0.9093, 0.1156, 0.9093, 0.1156, 0.9093, 0.1156, 0.9093, 0.1156, 0.9093, 0.1156, 0.9093, 0.1156, 0.9093, 0.1156, 0.9093, 0.1156, 0.9093, 0.1156, 0.9093, 0.1156, 0.9093, 0.1156, 0.9093, 0.1156, 0.9093, 0.1156, 0.9093, 0.1156, 0.9093, 0.1156, 0.9093, 0.1156, 0.9093, 0.1156, 0.9093, 0.1156, 0.9093, 0.1156, 0.9093, 0.1156, 0.9093, 0.1156, 0.9093, 0.1156, 0.9093, 0.1156, 0.9093, 0.1156, 0.9093, 0.1156, 0.9093, 0.1156, 0.9093, 0.1156, 0.9093, 0.1156, 0.9093, 0.1156, 0.9093, 0.1156, 0.9093, 0.1156, 0.9093, 0.1156, 0.9093, 0.1156, 0.9093, 0.1156, 0.9093, 0.1156, 0.9093, 0.1156, 0.9093, 0.1156, 0.9093, 0.1156, 0.9093, 0.1156, 0.9093, 0.1156, 0.9093, 0.1156, 0.9093, 0.1156, 0.9093, 0.4788, 0.5811, 0.4788, 0.5811, 0.4788, 0.5811, 0.4788, 0.5811, 0.1156, 0.9093, 0.1156, 0.9093, 0.1156, 0.9093, 0.1156, 0.9093, 0.1156, 0.9093, 0.1156, 0.9093, 0.1156, 0.9093, 0.1156, 0.9093, 0.1156, 0.9093, 0.1156, 0.9093, 0.1156, 0.9093, 0.1156, 0.9093, 0.1156, 0.9093, 0.1156, 0.9093, 0.1156, 0.9093, 0.1156, 0.9093, 0.1156, 0.9093, 0.1156, 0.9093, 0.1156, 0.9093, 0.1156, 0.9093, 0.1156, 0.9093, 0.1156, 0.9093, 0.1156, 0.9093, 0.1156, 0.9093, 0.1156, 0.9093, 0.1156, 0.9093, 0.1156, 0.9093, 0.1156, 0.9093, 0.1156, 0.9093, 0.1156, 0.9093, 0.1156, 0.9093, 0.1156, 0.9093, 0.1156, 0.9093, 0.1156, 0.9093, 0.1156, 0.9093, 0.1156, 0.9093, 0.1156, 0.9093, 0.1156, 0.9093, 0.1156, 0.9093, 0.1156, 0.9093, 0.1156, 0.9093, 0.1156, 0.9093, 0.1156, 0.9093, 0.1156, 0.9093, 0.1156, 0.9093, 0.1156, 0.9093, 0.1156, 0.9093, 0.1156, 0.9093, 0.1156, 0.9093, 0.1156, 0.9093, 0.1156, 0.9093, 0.1156, 0.9093, 0.4788, 0.5811, 0.4788, 0.5811, 0.4788, 0.5811, 0.4788, 0.5811, 0.1156, 0.9093, 0.1156, 0.9093, 0.1156, 0.9093, 0.1156, 0.9093, 0.1156, 0.9093, 0.1156, 0.9093, 0.1156, 0.9093, 0.1156, 0.9093, 0.1156, 0.9093, 0.1156, 0.9093, 0.1156, 0.9093, 0.1156, 0.9093, 0.1156, 0.9093, 0.1156, 0.9093, 0.1156, 0.9093, 0.1156, 0.9093, 0.1156, 0.9093, 0.1156, 0.9093, 0.1156, 0.9093, 0.1156, 0.9093, 0.1156, 0.9093, 0.1156, 0.9093, 0.1156, 0.9093, 0.1156, 0.9093, 0.1156, 0.9093, 0.1156, 0.9093, 0.1156, 0.9093, 0.1156, 0.9093, 0.1156, 0.9093, 0.1156, 0.9093, 0.1156, 0.9093, 0.1156, 0.9093, 0.1156, 0.9093, 0.1156, 0.9093, 0.1156, 0.9093, 0.1156, 0.9093, 0.1156, 0.9093, 0.1156, 0.9093, 0.1156, 0.9093, 0.1156, 0.9093, 0.1156, 0.9093, 0.1156, 0.9093, 0.1156, 0.9093, 0.1156, 0.9093, 0.1156, 0.9093, 0.1156, 0.9093, 0.1156, 0.9093, 0.1156, 0.9093, 0.1156, 0.9093, 0.1156, 0.9093, 0.1156, 0.9093, 0.1156, 0.9093, 0.4788, 0.5811, 0.4788, 0.5811, 0.4788, 0.5811, 0.4788, 0.5811, 0.1156, 0.9093, 0.1156, 0.9093, 0.1156, 0.9093, 0.1156, 0.9093, 0.1156, 0.9093, 0.1156, 0.9093, 0.1156, 0.9093, 0.1156, 0.9093, 0.1156, 0.9093, 0.1156, 0.9093, 0.1156, 0.9093, 0.1156, 0.9093, 0.1156, 0.9093, 0.1156, 0.9093, 0.1156, 0.9093, 0.1156, 0.9093, 0.1156, 0.9093, 0.1156, 0.9093, 0.1156, 0.9093, 0.1156, 0.9093, 0.1156, 0.9093, 0.1156, 0.9093, 0.1156, 0.9093, 0.1156, 0.9093, 0.1156, 0.9093, 0.1156, 0.9093, 0.1156, 0.9093, 0.1156, 0.9093, 0.1156, 0.9093, 0.1156, 0.9093, 0.1156, 0.9093, 0.1156, 0.9093, 0.1156, 0.9093, 0.1156, 0.9093, 0.1156, 0.9093, 0.1156, 0.9093, 0.1156, 0.9093, 0.1156, 0.9093, 0.1156, 0.9093, 0.1156, 0.9093, 0.1156, 0.9093, 0.1156, 0.9093, 0.1156, 0.9093, 0.1156, 0.9093, 0.1156, 0.9093, 0.1156, 0.9093, 0.1156, 0.9093, 0.1156, 0.9093, 0.1156, 0.9093, 0.1156, 0.9093, 0.1156, 0.9093, 0.1156, 0.9093, 0.4788, 0.5811, 0.4788, 0.5811, 0.4788, 0.5811, 0.4788, 0.5811, 0.1156, 0.9093, 0.1156, 0.9093, 0.1156, 0.9093, 0.1156, 0.9093, 0.1156, 0.9093, 0.1156, 0.9093, 0.1156, 0.9093, 0.1156, 0.9093, 0.1156, 0.9093, 0.1156, 0.9093, 0.1156, 0.9093, 0.1156, 0.9093, 0.1156, 0.9093, 0.1156, 0.9093, 0.1156, 0.9093, 0.1156, 0.9093, 0.1156, 0.9093, 0.1156, 0.9093, 0.1156, 0.9093, 0.1156, 0.9093, 0.1156, 0.9093, 0.1156, 0.9093, 0.1156, 0.9093, 0.1156, 0.9093, 0.1156, 0.9093, 0.1156, 0.9093, 0.1156, 0.9093, 0.1156, 0.9093, 0.1156, 0.9093, 0.1156, 0.9093, 0.1156, 0.9093, 0.1156, 0.9093, 0.1156, 0.9093, 0.1156, 0.9093, 0.1156, 0.9093, 0.1156, 0.9093, 0.1156, 0.9093, 0.1156, 0.9093, 0.1156, 0.9093, 0.1156, 0.9093, 0.1156, 0.9093, 0.1156, 0.9093, 0.1156, 0.9093, 0.1156, 0.9093, 0.1156, 0.9093, 0.1156, 0.9093, 0.1156, 0.9093, 0.1156, 0.9093, 0.1156, 0.9093, 0.1156, 0.9093, 0.1156, 0.9093, 0.1156, 0.9093, 0.4788, 0.5811, 0.4788, 0.5811, 0.4788, 0.5811, 0.4788, 0.5811, 0.1156, 0.9093, 0.1156, 0.9093, 0.1156, 0.9093, 0.1156, 0.9093, 0.1156, 0.9093, 0.1156, 0.9093, 0.1156, 0.9093, 0.1156, 0.9093, 0.1156, 0.9093, 0.1156, 0.9093, 0.1156, 0.9093, 0.1156, 0.9093, 0.1156, 0.9093, 0.1156, 0.9093, 0.1156, 0.9093, 0.1156, 0.9093, 0.1156, 0.9093, 0.1156, 0.9093, 0.1156, 0.9093, 0.1156, 0.9093, 0.1156, 0.9093, 0.1156, 0.9093, 0.1156, 0.9093, 0.1156, 0.9093, 0.1156, 0.9093, 0.1156, 0.9093, 0.1156, 0.9093, 0.1156, 0.9093, 0.1156, 0.9093, 0.1156, 0.9093, 0.1156, 0.9093, 0.1156, 0.9093, 0.1156, 0.9093, 0.1156, 0.9093, 0.1156, 0.9093, 0.1156, 0.9093, 0.1156, 0.9093, 0.1156, 0.9093, 0.1156, 0.9093, 0.1156, 0.9093, 0.1156, 0.9093, 0.1156, 0.9093, 0.1156, 0.9093, 0.1156, 0.9093, 0.1156, 0.9093, 0.1156, 0.9093, 0.1156, 0.9093, 0.1156, 0.9093, 0.1156, 0.9093, 0.1156, 0.9093, 0.1156, 0.9093, 0.1156, 0.9093, 0.4788, 0.5811, 0.4788, 0.5811, 0.4788, 0.5811, 0.4788, 0.5811, 0.1156, 0.9093, 0.1156, 0.9093, 0.1156, 0.9093, 0.1156, 0.9093, 0.1156, 0.9093, 0.1156, 0.9093, 0.1156, 0.9093, 0.1156, 0.9093, 0.1156, 0.9093, 0.1156, 0.9093, 0.1156, 0.9093, 0.1156, 0.9093, 0.1156, 0.9093, 0.1156, 0.9093, 0.1156, 0.9093, 0.1156, 0.9093, 0.1156, 0.9093, 0.1156, 0.9093, 0.1156, 0.9093, 0.1156, 0.9093, 0.1156, 0.9093, 0.1156, 0.9093, 0.1156, 0.9093, 0.1156, 0.9093, 0.4788, 0.5811, 0.4788, 0.5811, 0.4788, 0.5811, 0.4788, 0.5811, 0.1156, 0.9093, 0.1156, 0.9093, 0.1156, 0.9093, 0.1156, 0.9093, 0.1156, 0.9093, 0.1156, 0.9093, 0.1156, 0.9093, 0.1156, 0.9093, 0.1156, 0.9093, 0.1156, 0.9093, 0.1156, 0.9093, 0.1156, 0.9093, 0.1156, 0.9093, 0.1156, 0.9093, 0.1156, 0.9093, 0.1156, 0.9093, 0.1156, 0.9093, 0.1156, 0.9093, 0.1156, 0.9093, 0.1156, 0.9093, 0.1156, 0.9093, 0.1156, 0.9093, 0.1156, 0.9093, 0.1156, 0.9093, 0.1156, 0.9093, 0.1156, 0.9093, 0.1156, 0.9093, 0.1156, 0.9093, 0.1156, 0.9093, 0.1156, 0.9093, 0.1156, 0.9093, 0.1156, 0.9093, 0.1156, 0.9093, 0.1156, 0.9093, 0.1156, 0.9093, 0.1156, 0.9093, 0.1156, 0.9093, 0.1156, 0.9093, 0.1156, 0.9093, 0.1156, 0.9093, 0.1156, 0.9093, 0.1156, 0.9093, 0.1156, 0.9093, 0.1156, 0.9093, 0.1156, 0.9093, 0.1156, 0.9093, 0.1156, 0.9093, 0.1156, 0.9093, 0.1156, 0.9093, 0.1156, 0.9093, 0.1156, 0.9093, 0.1156, 0.9093, 0.1156, 0.9093, 0.1156, 0.9093, 0.1156, 0.9093, 0.1156, 0.9093, 0.1156, 0.9093, 0.1156, 0.9093, 0.1156, 0.9093, 0.1156, 0.9093, 0.1156, 0.9093, 0.1156, 0.9093, 0.1156, 0.9093, 0.1156, 0.9093, 0.1156, 0.9093, 0.1156, 0.9093, 0.1156, 0.9093, 0.1156, 0.9093, 0.1156, 0.9093, 0.1156, 0.9093, 0.1156, 0.9093, 0.1156, 0.9093, 0.1156, 0.9093, 0.1156, 0.9093, 0.1156, 0.9093, 0.1156, 0.9093, 0.1156, 0.9093, 0.1156, 0.9093, 0.1156, 0.9093, 0.1156, 0.9093, 0.4788, 0.5811, 0.4788, 0.5811, 0.4788, 0.5811, 0.4788, 0.5811, 0.1156, 0.9093, 0.1156, 0.9093, 0.1156, 0.9093, 0.1156, 0.9093, 0.1156, 0.9093, 0.1156, 0.9093, 0.1156, 0.9093, 0.1156, 0.9093, 0.1156, 0.9093, 0.1156, 0.9093, 0.1156, 0.9093, 0.1156, 0.9093, 0.1156, 0.9093, 0.1156, 0.9093, 0.1156, 0.9093, 0.1156, 0.9093, 0.1156, 0.9093, 0.1156, 0.9093, 0.1156, 0.9093, 0.1156, 0.9093, 0.1156, 0.9093, 0.1156, 0.9093, 0.1156, 0.9093, 0.1156, 0.9093, 0.1156, 0.9093, 0.1156, 0.9093, 0.1156, 0.9093, 0.1156, 0.9093, 0.1156, 0.9093, 0.1156, 0.9093, 0.1156, 0.9093, 0.1156, 0.9093, 0.1156, 0.9093, 0.1156, 0.9093, 0.1156, 0.9093, 0.1156, 0.9093, 0.1156, 0.9093, 0.1156, 0.9093, 0.1156, 0.9093, 0.1156, 0.9093, 0.1156, 0.9093, 0.1156, 0.9093, 0.1156, 0.9093, 0.1156, 0.9093, 0.1156, 0.9093, 0.1156, 0.9093, 0.1156, 0.9093, 0.1156, 0.9093, 0.1156, 0.9093, 0.1156, 0.9093, 0.1156, 0.9093, 0.1156, 0.9093, 0.4788, 0.5811, 0.4788, 0.5811, 0.4788, 0.5811, 0.4788, 0.5811, 0.1156, 0.9093, 0.1156, 0.9093, 0.1156, 0.9093, 0.1156, 0.9093, 0.1156, 0.9093, 0.1156, 0.9093, 0.1156, 0.9093, 0.1156, 0.9093, 0.1156, 0.9093, 0.1156, 0.9093, 0.1156, 0.9093, 0.1156, 0.9093, 0.1156, 0.9093, 0.1156, 0.9093, 0.1156, 0.9093, 0.1156, 0.9093, 0.1156, 0.9093, 0.1156, 0.9093, 0.1156, 0.9093, 0.1156, 0.9093, 0.1156, 0.9093, 0.1156, 0.9093, 0.1156, 0.9093, 0.1156, 0.9093, 0.1156, 0.9093, 0.1156, 0.9093, 0.1156, 0.9093, 0.1156, 0.9093, 0.1156, 0.9093, 0.1156, 0.9093, 0.1156, 0.9093, 0.1156, 0.9093, 0.1156, 0.9093, 0.1156, 0.9093, 0.1156, 0.9093, 0.1156, 0.9093, 0.1156, 0.9093, 0.1156, 0.9093, 0.1156, 0.9093, 0.1156, 0.9093, 0.1156, 0.9093, 0.1156, 0.9093, 0.1156, 0.9093, 0.1156, 0.9093, 0.1156, 0.9093, 0.1156, 0.9093, 0.1156, 0.9093, 0.1156, 0.9093, 0.1156, 0.9093, 0.1156, 0.9093, 0.1156, 0.9093, 0.1156, 0.9093, 0.4788, 0.5811, 0.4788, 0.5811, 0.4788, 0.5811, 0.4788, 0.5811, 0.1156, 0.9093, 0.1156, 0.9093, 0.1156, 0.9093, 0.1156, 0.9093, 0.1156, 0.9093, 0.1156, 0.9093, 0.1156, 0.9093, 0.1156, 0.9093, 0.1156, 0.9093, 0.1156, 0.9093, 0.1156, 0.9093, 0.1156, 0.9093, 0.1156, 0.9093, 0.1156, 0.9093, 0.1156, 0.9093, 0.1156, 0.9093, 0.1156, 0.9093, 0.1156, 0.9093, 0.1156, 0.9093, 0.1156, 0.9093, 0.1156, 0.9093, 0.1156, 0.9093, 0.1156, 0.9093, 0.1156, 0.9093, 0.1156, 0.9093, 0.1156, 0.9093, 0.1156, 0.9093, 0.1156, 0.9093, 0.1156, 0.9093, 0.1156, 0.9093, 0.1156, 0.9093, 0.1156, 0.9093, 0.1156, 0.9093, 0.1156, 0.9093, 0.1156, 0.9093, 0.1156, 0.9093, 0.1156, 0.9093, 0.1156, 0.9093, 0.1156, 0.9093, 0.1156, 0.9093, 0.1156, 0.9093, 0.1156, 0.9093, 0.1156, 0.9093, 0.1156, 0.9093, 0.1156, 0.9093, 0.1156, 0.9093, 0.1156, 0.9093, 0.1156, 0.9093, 0.1156, 0.9093, 0.1156, 0.9093, 0.1156, 0.9093, 0.1156, 0.9093, 0.4788, 0.5811, 0.4788, 0.5811, 0.4788, 0.5811, 0.4788, 0.5811, 0.1156, 0.9093, 0.1156, 0.9093, 0.1156, 0.9093, 0.1156, 0.9093, 0.1156, 0.9093, 0.1156, 0.9093, 0.1156, 0.9093, 0.1156, 0.9093, 0.1156, 0.9093, 0.1156, 0.9093, 0.1156, 0.9093, 0.1156, 0.9093, 0.1156, 0.9093, 0.1156, 0.9093, 0.1156, 0.9093, 0.1156, 0.9093, 0.1156, 0.9093, 0.1156, 0.9093, 0.1156, 0.9093, 0.1156, 0.9093, 0.1156, 0.9093, 0.1156, 0.9093, 0.1156, 0.9093, 0.1156, 0.9093, 0.1156, 0.9093, 0.1156, 0.9093, 0.1156, 0.9093, 0.1156, 0.9093, 0.1156, 0.9093, 0.1156, 0.9093, 0.1156, 0.9093, 0.1156, 0.9093, 0.1156, 0.9093, 0.1156, 0.9093, 0.1156, 0.9093, 0.1156, 0.9093, 0.1156, 0.9093, 0.1156, 0.9093, 0.1156, 0.9093, 0.1156, 0.9093, 0.1156, 0.9093, 0.1156, 0.9093, 0.1156, 0.9093, 0.1156, 0.9093, 0.1156, 0.9093, 0.1156, 0.9093, 0.1156, 0.9093, 0.1156, 0.9093, 0.1156, 0.9093, 0.1156, 0.9093, 0.1156, 0.9093, 0.1156, 0.9093, 0.4788, 0.5811, 0.4788, 0.5811, 0.4788, 0.5811, 0.4788, 0.5811, 0.1156, 0.9093, 0.1156, 0.9093, 0.1156, 0.9093, 0.1156, 0.9093, 0.1156, 0.9093, 0.1156, 0.9093, 0.1156, 0.9093, 0.1156, 0.9093, 0.1156, 0.9093, 0.1156, 0.9093, 0.1156, 0.9093, 0.1156, 0.9093, 0.1156, 0.9093, 0.1156, 0.9093, 0.1156, 0.9093, 0.1156, 0.9093, 0.1156, 0.9093, 0.1156, 0.9093, 0.1156, 0.9093, 0.1156, 0.9093, 0.1156, 0.9093, 0.1156, 0.9093, 0.1156, 0.9093, 0.1156, 0.9093, 0.1156, 0.9093, 0.1156, 0.9093, 0.1156, 0.9093, 0.1156, 0.9093, 0.1156, 0.9093, 0.1156, 0.9093, 0.1156, 0.9093, 0.1156, 0.9093, 0.1156, 0.9093, 0.1156, 0.9093, 0.1156, 0.9093, 0.1156, 0.9093, 0.1156, 0.9093, 0.1156, 0.9093, 0.1156, 0.9093, 0.1156, 0.9093, 0.1156, 0.9093, 0.1156, 0.9093, 0.1156, 0.9093, 0.1156, 0.9093, 0.1156, 0.9093, 0.1156, 0.9093, 0.1156, 0.9093, 0.1156, 0.9093, 0.1156, 0.9093, 0.1156, 0.9093, 0.1156, 0.9093, 0.1156, 0.9093, 0.4788, 0.5811, 0.4788, 0.5811, 0.4788, 0.5811, 0.4788, 0.5811, 0.1156, 0.9093, 0.1156, 0.9093, 0.1156, 0.9093, 0.1156, 0.9093, 0.1156, 0.9093, 0.1156, 0.9093, 0.1156, 0.9093, 0.1156, 0.9093, 0.1156, 0.9093, 0.1156, 0.9093, 0.1156, 0.9093, 0.1156, 0.9093, 0.1156, 0.9093, 0.1156, 0.9093, 0.1156, 0.9093, 0.1156, 0.9093, 0.1156, 0.9093, 0.1156, 0.9093, 0.1156, 0.9093, 0.1156, 0.9093, 0.1156, 0.9093, 0.1156, 0.9093, 0.1156, 0.9093, 0.1156, 0.9093, 0.1156, 0.9093, 0.1156, 0.9093, 0.1156, 0.9093, 0.1156, 0.9093, 0.1156, 0.9093, 0.1156, 0.9093, 0.1156, 0.9093, 0.1156, 0.9093, 0.1156, 0.9093, 0.1156, 0.9093, 0.1156, 0.9093, 0.1156, 0.9093, 0.1156, 0.9093, 0.1156, 0.9093, 0.1156, 0.9093, 0.1156, 0.9093, 0.1156, 0.9093, 0.1156, 0.9093, 0.1156, 0.9093, 0.1156, 0.9093, 0.1156, 0.9093, 0.1156, 0.9093, 0.1156, 0.9093, 0.1156, 0.9093, 0.1156, 0.9093, 0.1156, 0.9093, 0.1156, 0.9093, 0.1156, 0.9093, 0.4788, 0.5811, 0.4788, 0.5811, 0.4788, 0.5811, 0.4788, 0.5811, 0.1156, 0.9093, 0.1156, 0.9093, 0.1156, 0.9093, 0.1156, 0.9093, 0.1156, 0.9093, 0.1156, 0.9093, 0.1156, 0.9093, 0.1156, 0.9093, 0.1156, 0.9093, 0.1156, 0.9093, 0.1156, 0.9093, 0.1156, 0.9093, 0.1156, 0.9093, 0.1156, 0.9093, 0.1156, 0.9093, 0.1156, 0.9093, 0.1156, 0.9093, 0.1156, 0.9093, 0.1156, 0.9093, 0.1156, 0.9093, 0.1156, 0.9093, 0.1156, 0.9093, 0.1156, 0.9093, 0.1156, 0.9093, 0.1156, 0.9093, 0.1156, 0.9093, 0.1156, 0.9093, 0.1156, 0.9093, 0.1156, 0.9093, 0.1156, 0.9093, 0.1156, 0.9093, 0.1156, 0.9093, 0.1156, 0.9093, 0.1156, 0.9093, 0.1156, 0.9093, 0.1156, 0.9093, 0.01985, 0.3311, 0.01985, 0.3311, 0.01985, 0.3311, 0.01985, 0.3311, 0.1156, 0.9093, 0.1156, 0.9093, 0.1156, 0.9093, 0.1156, 0.9093, 0.1156, 0.9093, 0.1156, 0.9093, 0.1156, 0.9093, 0.1156, 0.9093, 0.1156, 0.9093, 0.6751, 0.6436, 0.6751, 0.6436, 0.6751, 0.6436, 0.6751, 0.6436, 0.1156, 0.9093, 0.1156, 0.9093, 0.1156, 0.9093, 0.1156, 0.9093, 0.1156, 0.9093, 0.1156, 0.9093, 0.1156, 0.9093, 0.6751, 0.6436, 0.6751, 0.6436, 0.6751, 0.6436, 0.6751, 0.6436, 0.1156, 0.9093, 0.1156, 0.9093, 0.1156, 0.9093, 0.1156, 0.9093, 0.1156, 0.9093, 0.1156, 0.9093, 0.1156, 0.9093, 0.1156, 0.9093, 0.1156, 0.9093, 0.1156, 0.9093, 0.1156, 0.9093, 0.1156, 0.9093, 0.1156, 0.9093, 0.1156, 0.9093, 0.1156, 0.9093, 0.1156, 0.9093, 0.1156, 0.9093, 0.1156, 0.9093, 0.1156, 0.9093, 0.1156, 0.9093, 0.1156, 0.9093, 0.1156, 0.9093, 0.1156, 0.9093, 0.1156, 0.9093, 0.1156, 0.9093, 0.1156, 0.9093, 0.1156, 0.9093, 0.1156, 0.9093, 0.1156, 0.9093, 0.1156, 0.9093, 0.1156, 0.9093, 0.1156, 0.9093, 0.1156, 0.9093, 0.1156, 0.9093, 0.1156, 0.9093, 0.1156, 0.9093, 0.01985, 0.3311, 0.01985, 0.3311, 0.01985, 0.3311, 0.01985, 0.3311, 0.1156, 0.9093, 0.1156, 0.9093, 0.1156, 0.9093, 0.1156, 0.9093, 0.1156, 0.9093, 0.1156, 0.9093, 0.1156, 0.9093, 0.1156, 0.9093, 0.1156, 0.9093, 0.6751, 0.6436, 0.6751, 0.6436, 0.6751, 0.6436, 0.6751, 0.6436, 0.1156, 0.9093, 0.1156, 0.9093, 0.1156, 0.9093, 0.1156, 0.9093, 0.1156, 0.9093, 0.1156, 0.9093, 0.1156, 0.9093, 0.6751, 0.6436, 0.6751, 0.6436, 0.6751, 0.6436, 0.6751, 0.6436, 0.1156, 0.9093, 0.1156, 0.9093, 0.1156, 0.9093, 0.1156, 0.9093, 0.1156, 0.9093, 0.1156, 0.9093, 0.1156, 0.9093, 0.1156, 0.9093, 0.1156, 0.9093, 0.1156, 0.9093, 0.1156, 0.9093, 0.1156, 0.9093, 0.1714, 0.81, 0.1714, 0.81, 0.1714, 0.81, 0.1714, 0.81, 0.1714, 0.81, 0.1714, 0.81, 0.1714, 0.81, 0.1714, 0.81, 0.1714, 0.81, 0.1714, 0.81, 0.1714, 0.81, 0.1714, 0.81, 0.1714, 0.81, 0.1714, 0.81, 0.1714, 0.81, 0.1714, 0.81, 0.1714, 0.81, 0.1714, 0.81, 0.1714, 0.81, 0.1714, 0.81, 0.1714, 0.81, 0.1714, 0.81, 0.1714, 0.81, 0.1714, 0.81, 0.1714, 0.81, 0.1714, 0.81, 0.1714, 0.81, 0.1714, 0.81, 0.1714, 0.81, 0.1714, 0.81, 0.1714, 0.81, 0.1714, 0.81, 0.1714, 0.81, 0.1714, 0.81, 0.1714, 0.81, 0.1714, 0.81, 0.1714, 0.81, 0.1714, 0.81, 0.1714, 0.81, 0.1714, 0.81, 0.1714, 0.81, 0.1714, 0.81, 0.1714, 0.81, 0.1714, 0.81, 0.1714, 0.81, 0.1714, 0.81, 0.1714, 0.81, 0.1714, 0.81, 0.1714, 0.81, 0.1714, 0.81, 0.1714, 0.81, 0.1714, 0.81, 0.1714, 0.81, 0.1714, 0.81, 0.1714, 0.81, 0.1714, 0.81, 0.1714, 0.81, 0.1714, 0.81, 0.1714, 0.81, 0.1714, 0.81, 0.1714, 0.81, 0.1714, 0.81, 0.1714, 0.81, 0.1714, 0.81, 0.1714, 0.81, 0.1714, 0.81, 0.1714, 0.81, 0.1714, 0.81, 0.1714, 0.81, 0.1714, 0.81, 0.1714, 0.81, 0.1714, 0.81, 0.1714, 0.81, 0.1714, 0.81, 0.1714, 0.81, 0.1714, 0.81, 0.1714, 0.81, 0.1714, 0.81, 0.1714, 0.81, 0.1714, 0.81, 0.1714, 0.81, 0.1714, 0.81, 0.1714, 0.81, 0.1714, 0.81, 0.1714, 0.81, 0.1714, 0.81, 0.1714, 0.81, 0.1714, 0.81, 0.1714, 0.81, 0.1714, 0.81, 0.1714, 0.81, 0.1714, 0.81, 0.1714, 0.81, 0.1714, 0.81, 0.1714, 0.81, 0.1714, 0.81, 0.1714, 0.81, 0.1714, 0.81, 0.1714, 0.81, 0.1714, 0.81, 0.1714, 0.81, 0.1714, 0.81, 0.1714, 0.81, 0.1714, 0.81, 0.1714, 0.81, 0.1714, 0.81, 0.1714, 0.81, 0.1714, 0.81, 0.1714, 0.81, 0.1714, 0.81, 0.1714, 0.81, 0.1714, 0.81, 0.1714, 0.81, 0.1714, 0.81, 0.1714, 0.81, 0.1714, 0.81, 0.1714, 0.81, 0.1714, 0.81, 0.1714, 0.81, 0.1714, 0.81, 0.1714, 0.81, 0.1714, 0.81, 0.1714, 0.81, 0.1714, 0.81, 0.1714, 0.81, 0.1714, 0.81, 0.1714, 0.81, 0.1714, 0.81, 0.1714, 0.81, 0.1714, 0.81, 0.1714, 0.81, 0.1714, 0.81, 0.1714, 0.81, 0.1714, 0.81, 0.1714, 0.81, 0.1714, 0.81, 0.1714, 0.81, 0.1714, 0.81, 0.1714, 0.81, 0.1714, 0.81, 0.1714, 0.81, 0.1714, 0.81, 0.1714, 0.81, 0.1714, 0.81, 0.1714, 0.81, 0.1714, 0.81, 0.1714, 0.81, 0.1714, 0.81, 0.1714, 0.81, 0.1714, 0.81, 0.1714, 0.81, 0.1714, 0.81, 0.1714, 0.81, 0.1714, 0.81, 0.1714, 0.81, 0.1714, 0.81, 0.1714, 0.81, 0.1714, 0.81, 0.1714, 0.81, 0.1714, 0.81, 0.1714, 0.81, 0.1714, 0.81, 0.1714, 0.81, 0.1714, 0.81, 0.1714, 0.81, 0.1714, 0.81, 0.1714, 0.81, 0.1714, 0.81, 0.1714, 0.81, 0.1714, 0.81, 0.1714, 0.81, 0.1714, 0.81, 0.1714, 0.81, 0.1714, 0.81, 0.1714, 0.81, 0.1714, 0.81, 0.1714, 0.81, 0.1714, 0.81, 0.1714, 0.81, 0.1714, 0.81, 0.1714, 0.81, 0.1714, 0.81, 0.1714, 0.81, 0.1714, 0.81, 0.1714, 0.81, 0.1714, 0.81, 0.1714, 0.81, 0.1714, 0.81, 0.1714, 0.81, 0.1714, 0.81, 0.1714, 0.81, 0.1714, 0.81, 0.1714, 0.81, 0.1714, 0.81, 0.1714, 0.81, 0.1714, 0.81, 0.1714, 0.81, 0.1714, 0.81, 0.1714, 0.81, 0.1714, 0.81, 0.1714, 0.81, 0.1714, 0.81, 0.1714, 0.81, 0.1714, 0.81, 0.1714, 0.81, 0.1714, 0.81, 0.1714, 0.81, 0.1714, 0.81, 0.1714, 0.81, 0.1714, 0.81, 0.1714, 0.81, 0.1714, 0.81, 0.1714, 0.81, 0.1714, 0.81, 0.1714, 0.81, 0.1714, 0.81, 0.1714, 0.81, 0.1714, 0.81, 0.1714, 0.81, 0.1714, 0.81, 0.1714, 0.81, 0.1714, 0.81, 0.1714, 0.81, 0.1714, 0.81, 0.1714, 0.81, 0.1714, 0.81, 0.1714, 0.81, 0.1714, 0.81, 0.1714, 0.81, 0.1714, 0.81, 0.1714, 0.81, 0.1714, 0.81, 0.1714, 0.81, 0.1714, 0.81, 0.1714, 0.81, 0.1714, 0.81, 0.1714, 0.81, 0.1714, 0.81, 0.1714, 0.81, 0.1714, 0.81, 0.1714, 0.81, 0.1714, 0.81, 0.1714, 0.81, 0.1714, 0.81, 0.1714, 0.81, 0.1714, 0.81, 0.1714, 0.81, 0.1714, 0.81, 0.1714, 0.81, 0.1714, 0.81, 0.1714, 0.81, 0.1714, 0.81, 0.1714, 0.81, 0.1714, 0.81, 0.1714, 0.81, 0.1714, 0.81, 0.1714, 0.81, 0.1714, 0.81, 0.1714, 0.81, 0.1714, 0.81, 0.1714, 0.81, 0.1714, 0.81, 0.1714, 0.81, 0.1714, 0.81, 0.1714, 0.81, 0.1714, 0.81, 0.1714, 0.81, 0.1714, 0.81, 0.1714, 0.81, 0.1714, 0.81, 0.1714, 0.81, 0.1714, 0.81, 0.1714, 0.81, 0.1714, 0.81, 0.1714, 0.81, 0.1714, 0.81, 0.1714, 0.81, 0.1714, 0.81, 0.1714, 0.81, 0.1714, 0.81, 0.1714, 0.81, 0.1714, 0.81, 0.1714, 0.81, 0.1714, 0.81, 0.1714, 0.81, 0.1714, 0.81, 0.1714, 0.81, 0.1714, 0.81, 0.1714, 0.81, 0.1714, 0.81, 0.1714, 0.81, 0.1714, 0.81, 0.1714, 0.81, 0.1714, 0.81, 0.1714, 0.81, 0.1714, 0.81, 0.1714, 0.81, 0.1714, 0.81, 0.1714, 0.81, 0.1714, 0.81, 0.1714, 0.81, 0.1714, 0.81, 0.1714, 0.81, 0.1714, 0.81, 0.1714, 0.81, 0.1714, 0.81, 0.1714, 0.81, 0.1714, 0.81, 0.1714, 0.81, 0.1714, 0.81, 0.1714, 0.81, 0.1714, 0.81, 0.1714, 0.81, 0.1714, 0.81, 0.1714, 0.81, 0.1714, 0.81, 0.1714, 0.81, 0.1714, 0.81, 0.1714, 0.81, 0.1714, 0.81, 0.1714, 0.81, 0.1714, 0.81, 0.1714, 0.81, 0.1714, 0.81, 0.1714, 0.81, 0.1714, 0.81, 0.1714, 0.81, 0.1714, 0.81, 0.1714, 0.81, 0.1714, 0.81, 0.1714, 0.81, 0.1714, 0.81, 0.1714, 0.81, 0.1714, 0.81, 0.1714, 0.81, 0.1714, 0.81, 0.1714, 0.81, 0.1714, 0.81, 0.1714, 0.81, 0.1714, 0.81, 0.1714, 0.81, 0.1714, 0.81, 0.1714, 0.81, 0.1714, 0.81, 0.1714, 0.81, 0.1714, 0.81, 0.1714, 0.81, 0.1714, 0.81, 0.1714, 0.81, 0.1714, 0.81, 0.1714, 0.81, 0.1714, 0.81, 0.1714, 0.81, 0.1714, 0.81, 0.1714, 0.81, 0.1714, 0.81, 0.1714, 0.81, 0.1714, 0.81, 0.1714, 0.81, 0.1714, 0.81, 0.1714, 0.81, 0.1714, 0.81, 0.1714, 0.81, 0.1714, 0.81, 0.1714, 0.81, 0.1714, 0.81, 0.1714, 0.81, 0.1714, 0.81, 0.6721, 0.6798, 0.6721, 0.6798, 0.6721, 0.6798, 0.6721, 0.6798, 0.6721, 0.6798, 0.6721, 0.6798, 0.6721, 0.6798, 0.6721, 0.6798, 0.6721, 0.6798, 0.6721, 0.6798, 0.6721, 0.6798, 0.6721, 0.6798, 0.6721, 0.6798, 0.6721, 0.6798, 0.6721, 0.6798, 0.6721, 0.6798, 0.6721, 0.6798, 0.6721, 0.6798, 0.6721, 0.6798, 0.6721, 0.6798, 0.6721, 0.6798, 0.6721, 0.6798, 0.6721, 0.6798, 0.6721, 0.6798, 0.6721, 0.6798, 0.6721, 0.6798, 0.6721, 0.6798, 0.6721, 0.6798, 0.6721, 0.6798, 0.6721, 0.6798, 0.6721, 0.6798, 0.6721, 0.6798, 0.6721, 0.6798, 0.6721, 0.6798, 0.6721, 0.6798, 0.6721, 0.6798, 0.6721, 0.6798, 0.6721, 0.6798, 0.6721, 0.6798, 0.6721, 0.6798, 0.6721, 0.6798, 0.6721, 0.6798, 0.6721, 0.6798, 0.6721, 0.6798, 0.6721, 0.6798, 0.6721, 0.6798, 0.6721, 0.6798, 0.6721, 0.6798, 0.6721, 0.6798, 0.6721, 0.6798, 0.6721, 0.6798, 0.6721, 0.6798, 0.6721, 0.6798, 0.6721, 0.6798, 0.6721, 0.6798, 0.6721, 0.6798, 0.6721, 0.6798, 0.6721, 0.6798, 0.6721, 0.6798, 0.6721, 0.6798, 0.6721, 0.6798, 0.6721, 0.6798, 0.6721, 0.6798, 0.6721, 0.6798, 0.6721, 0.6798, 0.6721, 0.6798, 0.6721, 0.6798, 0.6721, 0.6798, 0.6721, 0.6798, 0.6721, 0.6798, 0.6721, 0.6798, 0.6721, 0.6798, 0.6721, 0.6798, 0.6721, 0.6798, 0.6721, 0.6798, 0.6721, 0.6798, 0.6721, 0.6798, 0.6721, 0.6798, 0.6721, 0.6798, 0.6721, 0.6798, 0.1714, 0.81, 0.1714, 0.81, 0.1714, 0.81, 0.1714, 0.81, 0.1714, 0.81, 0.1714, 0.81, 0.1714, 0.81, 0.1714, 0.81, 0.1714, 0.81, 0.1714, 0.81, 0.1714, 0.81, 0.1714, 0.81, 0.1714, 0.81, 0.1714, 0.81, 0.1714, 0.81, 0.1714, 0.81, 0.1714, 0.81, 0.1714, 0.81, 0.1714, 0.81, 0.1714, 0.81, 0.1714, 0.81, 0.1714, 0.81, 0.1714, 0.81, 0.1714, 0.81, 0.1714, 0.81, 0.1714, 0.81, 0.1714, 0.81, 0.1714, 0.81, 0.1714, 0.81, 0.1714, 0.81, 0.1714, 0.81, 0.1714, 0.81, 0.1714, 0.81, 0.1714, 0.81, 0.1714, 0.81, 0.1714, 0.81, 0.1714, 0.81, 0.1714, 0.81, 0.1714, 0.81, 0.1714, 0.81, 0.1714, 0.81, 0.1714, 0.81, 0.1714, 0.81, 0.1714, 0.81, 0.1714, 0.81, 0.1714, 0.81, 0.1714, 0.81, 0.1714, 0.81, 0.1714, 0.81, 0.1714, 0.81, 0.1714, 0.81, 0.1714, 0.81, 0.1714, 0.81, 0.1714, 0.81, 0.1714, 0.81, 0.1714, 0.81, 0.1714, 0.81, 0.1714, 0.81, 0.1714, 0.81, 0.1714, 0.81, 0.1714, 0.81, 0.1714, 0.81, 0.1714, 0.81, 0.1714, 0.81, 0.1714, 0.81, 0.1714, 0.81, 0.1714, 0.81, 0.1714, 0.81, 0.1714, 0.81, 0.1714, 0.81, 0.1714, 0.81, 0.1714, 0.81, 0.1714, 0.81, 0.1714, 0.81, 0.1714, 0.81, 0.1714, 0.81, 0.1714, 0.81, 0.1714, 0.81, 0.1714, 0.81, 0.1714, 0.81, 0.1714, 0.81, 0.1714, 0.81, 0.1714, 0.81, 0.1714, 0.81, 0.1714, 0.81, 0.1714, 0.81, 0.1714, 0.81, 0.1714, 0.81, 0.1714, 0.81, 0.1714, 0.81, 0.1714, 0.81, 0.1714, 0.81, 0.1714, 0.81, 0.1714, 0.81, 0.1714, 0.81, 0.1714, 0.81, 0.1714, 0.81, 0.1714, 0.81, 0.1714, 0.81, 0.1714, 0.81, 0.1714, 0.81, 0.1714, 0.81, 0.1714, 0.81, 0.1714, 0.81, 0.1714, 0.81, 0.1714, 0.81, 0.1714, 0.81, 0.1714, 0.81, 0.1714, 0.81, 0.1714, 0.81, 0.1714, 0.81, 0.1714, 0.81, 0.1714, 0.81, 0.1714, 0.81, 0.1714, 0.81, 0.1714, 0.81, 0.1714, 0.81, 0.1714, 0.81, 0.1714, 0.81, 0.1714, 0.81, 0.1714, 0.81, 0.1714, 0.81, 0.1714, 0.81, 0.1714, 0.81, 0.1714, 0.81, 0.1714, 0.81, 0.1714, 0.81, 0.1714, 0.81, 0.1714, 0.81, 0.1714, 0.81, 0.1714, 0.81, 0.1714, 0.81, 0.1714, 0.81, 0.1714, 0.81, 0.1714, 0.81, 0.1714, 0.81, 0.1714, 0.81, 0.1714, 0.81, 0.1714, 0.81, 0.1714, 0.81, 0.1714, 0.81, 0.1714, 0.81, 0.1714, 0.81, 0.1714, 0.81, 0.1714, 0.81, 0.1714, 0.81, 0.1714, 0.81, 0.1714, 0.81, 0.1714, 0.81, 0.1714, 0.81, 0.1714, 0.81, 0.1714, 0.81, 0.1714, 0.81, 0.1714, 0.81, 0.1714, 0.81, 0.1714, 0.81, 0.1714, 0.81, 0.1714, 0.81, 0.1714, 0.81, 0.1714, 0.81, 0.1714, 0.81, 0.1714, 0.81, 0.1714, 0.81, 0.1714, 0.81, 0.1714, 0.81, 0.1714, 0.81, 0.1714, 0.81, 0.1714, 0.81, 0.1714, 0.81, 0.1714, 0.81, 0.1714, 0.81, 0.1714, 0.81, 0.1714, 0.81, 0.1714, 0.81, 0.1714, 0.81, 0.1714, 0.81, 0.1714, 0.81, 0.1714, 0.81, 0.1714, 0.81, 0.1714, 0.81, 0.1714, 0.81, 0.1714, 0.81, 0.1714, 0.81, 0.1714, 0.81, 0.1714, 0.81, 0.1714, 0.81, 0.1714, 0.81, 0.1714, 0.81, 0.1714, 0.81, 0.1714, 0.81, 0.1714, 0.81, 0.1714, 0.81, 0.1714, 0.81, 0.1714, 0.81, 0.1714, 0.81, 0.1714, 0.81, 0.1714, 0.81, 0.1714, 0.81, 0.1714, 0.81, 0.1714, 0.81, 0.1714, 0.81, 0.1714, 0.81, 0.1714, 0.81, 0.1714, 0.81, 0.1714, 0.81, 0.1714, 0.81, 0.1714, 0.81, 0.1714, 0.81, 0.1714, 0.81, 0.1714, 0.81, 0.1714, 0.81, 0.1714, 0.81, 0.1714, 0.81, 0.1714, 0.81, 0.1714, 0.81, 0.1714, 0.81, 0.1714, 0.81, 0.1714, 0.81, 0.1714, 0.81, 0.1714, 0.81, 0.1714, 0.81, 0.1714, 0.81, 0.1714, 0.81, 0.1714, 0.81, 0.1714, 0.81, 0.1714, 0.81, 0.1714, 0.81, 0.1714, 0.81, 0.1714, 0.81, 0.1714, 0.81, 0.1714, 0.81, 0.1714, 0.81, 0.1714, 0.81, 0.1714, 0.81, 0.1714, 0.81, 0.1714, 0.81, 0.1714, 0.81, 0.1714, 0.81, 0.1714, 0.81, 0.1714, 0.81, 0.1156, 0.9093, 0.1156, 0.9093, 0.1156, 0.9093, 0.1156, 0.9093, 0.1156, 0.9093, 0.1156, 0.9093, 0.1156, 0.9093, 0.1156, 0.9093, 0.1156, 0.9093, 0.1156, 0.9093, 0.1156, 0.9093, 0.1156, 0.9093, 0.1156, 0.9093, 0.1156, 0.9093, 0.1156, 0.9093, 0.1156, 0.9093, 0.1156, 0.9093, 0.1156, 0.9093, 0.1156, 0.9093, 0.1156, 0.9093, 0.1156, 0.9093, 0.1156, 0.9093, 0.1156, 0.9093, 0.1156, 0.9093, 0.1156, 0.9093, 0.1156, 0.9093, 0.1156, 0.9093, 0.1156, 0.9093, 0.1156, 0.9093, 0.1156, 0.9093, 0.1156, 0.9093, 0.1156, 0.9093, 0.1156, 0.9093, 0.1156, 0.9093, 0.1156, 0.9093, 0.1156, 0.9093, 0.1156, 0.9093, 0.1156, 0.9093, 0.1156, 0.9093, 0.1156, 0.9093, 0.4788, 0.5811, 0.4788, 0.5811, 0.4788, 0.5811, 0.4788, 0.5811, 0.1156, 0.9093, 0.1156, 0.9093, 0.1156, 0.9093, 0.1156, 0.9093, 0.1156, 0.9093, 0.1156, 0.9093, 0.1156, 0.9093, 0.1156, 0.9093, 0.1156, 0.9093, 0.1156, 0.9093, 0.1156, 0.9093, 0.1156, 0.9093, 0.1156, 0.9093, 0.1156, 0.9093, 0.1156, 0.9093, 0.1156, 0.9093, 0.1156, 0.9093, 0.1156, 0.9093, 0.1156, 0.9093, 0.1156, 0.9093, 0.1156, 0.9093, 0.1156, 0.9093, 0.1156, 0.9093, 0.1156, 0.9093, 0.1156, 0.9093, 0.1156, 0.9093, 0.1156, 0.9093, 0.1156, 0.9093, 0.1156, 0.9093, 0.1156, 0.9093, 0.1156, 0.9093, 0.1156, 0.9093, 0.1156, 0.9093, 0.1156, 0.9093, 0.1156, 0.9093, 0.1156, 0.9093, 0.1156, 0.9093, 0.1156, 0.9093, 0.1156, 0.9093, 0.1156, 0.9093, 0.1156, 0.9093, 0.1156, 0.9093, 0.1156, 0.9093, 0.1156, 0.9093, 0.1156, 0.9093, 0.1156, 0.9093, 0.1156, 0.9093, 0.1156, 0.9093, 0.1156, 0.9093, 0.1156, 0.9093, 0.1156, 0.9093, 0.1156, 0.9093, 0.4788, 0.5811, 0.4788, 0.5811, 0.4788, 0.5811, 0.4788, 0.5811, 0.1156, 0.9093, 0.1156, 0.9093, 0.1156, 0.9093, 0.1156, 0.9093, 0.1156, 0.9093, 0.1156, 0.9093, 0.1156, 0.9093, 0.1156, 0.9093, 0.1156, 0.9093, 0.1156, 0.9093, 0.1156, 0.9093, 0.1156, 0.9093])
me_cube.materials.append(mat_material)
me_cube.update()
me_cube_001 = bpy.data.meshes.new('Cube.001')
me_cube_001.from_pydata([(-1.0, -1.0, -1.0), (-1.0, -1.0, 1.0), (-1.0, 1.0, -1.0), (-1.0, 1.0, 1.0), (1.0, -1.0, -1.0), (1.0, -1.0, 1.0), (1.0, 1.0, -1.0), (1.0, 1.0, 1.0)], [], [(0, 1, 3, 2), (2, 3, 7, 6), (6, 7, 5, 4), (4, 5, 1, 0), (2, 6, 4, 0), (7, 3, 1, 5)])
_uv = me_cube_001.uv_layers.new(name='UVMap')
_uv.uv.foreach_set('vector', [0.375, 0.0, 0.625, 0.0, 0.625, 0.25, 0.375, 0.25, 0.375, 0.25, 0.625, 0.25, 0.625, 0.5, 0.375, 0.5, 0.375, 0.5, 0.625, 0.5, 0.625, 0.75, 0.375, 0.75, 0.375, 0.75, 0.625, 0.75, 0.625, 1.0, 0.375, 1.0, 0.125, 0.5, 0.375, 0.5, 0.375, 0.75, 0.125, 0.75, 0.625, 0.5, 0.875, 0.5, 0.875, 0.75, 0.625, 0.75])
me_cube_001.update()

# ---- objects
ob_nato_barracks = bpy.data.objects.new('NATO Barracks', me_cube)
ob_cube = bpy.data.objects.new('Cube', me_cube_001)

# ---- transforms, parenting, visibility, modifiers, constraints
ob_nato_barracks.location = (6.773, 5.028, 0.004742)
ob_cube.location = (12.3, 0.0, 1.0)
ob_cube.scale = (0.75, 0.75, 1.0)

# ---- collection membership
col_collection.objects.link(ob_nato_barracks)
col_collection.objects.link(ob_cube)

# ---- scene / render settings (as saved in the file)
scene.frame_start = 1; scene.frame_end = 250; scene.frame_set(1)
scene.render.engine = 'BLENDER_EEVEE_NEXT'
scene.cycles.sampling_pattern = 'TABULATED_SOBOL'
scene.cycles.use_light_tree = False
scene.view_settings.view_transform = 'Filmic'
bpy.context.view_layer.update()

# ---- added for rendering (the .blend has no active camera and no usable light): camera, sun
cam_auto = bpy.data.cameras.new('AutoCamera')
cam_auto.lens = 50.0
cam_auto.sensor_width = 36.0
cam_auto.clip_end = 1000.0
ob_auto_camera = bpy.data.objects.new('AutoCamera', cam_auto)
scene.collection.objects.link(ob_auto_camera)
ob_auto_camera.location = (36.872, -33.5122, 27.0963)
ob_auto_camera.rotation_euler = (1.09748, -7.21219e-08, 0.694738)
scene.camera = ob_auto_camera
light_auto_sun = bpy.data.lights.new('AutoSun', 'SUN')
light_auto_sun.energy = 3.0
light_auto_sun.angle = 0.0523599
ob_auto_sun = bpy.data.objects.new('AutoSun', light_auto_sun)
scene.collection.objects.link(ob_auto_sun)
ob_auto_sun.rotation_euler = (0.872665, 0.174533, 0.523599)
bpy.context.view_layer.update()
